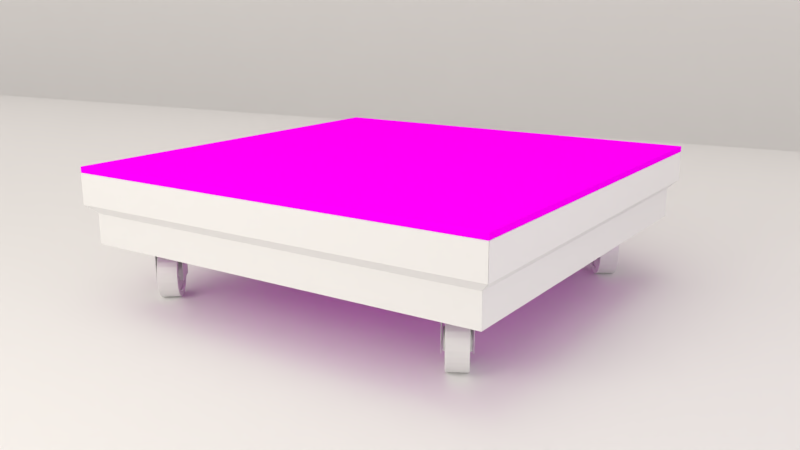 # Source: square_4_wheels.blend  (saved by Blender 2.78.0; exported with 4.5.12 LTS)
import bpy
from mathutils import Matrix  # noqa: F401  (used for matrix-valued properties, if any)

bpy.ops.wm.read_factory_settings(use_empty=True)
scene = bpy.context.scene
scene.name = 'Scene'

# ---- collections
col_collection_1 = bpy.data.collections.new('Collection 1'); scene.collection.children.link(col_collection_1)
col_collection_10 = bpy.data.collections.new('Collection 10'); scene.collection.children.link(col_collection_10)
col_collection_11 = bpy.data.collections.new('Collection 11'); scene.collection.children.link(col_collection_11)
col_collection_11.hide_render = True
col_collection_11.hide_viewport = True
col_collection_20 = bpy.data.collections.new('Collection 20'); scene.collection.children.link(col_collection_20)

# ---- images (referenced by path relative to the original .blend; pixels are not part of the script)
import os
ASSET_DIR = os.environ.get("B2B_ASSET_DIR", "")  # directory of the original .blend (textures are referenced by path, not embedded)
HERE = os.path.dirname(os.path.abspath(__file__))  # packed textures are extracted next to this script under _unpacked/

def load_image(name, relpath, width, height, colorspace="sRGB"):
    """Load a texture the original file referenced (path relative to the .blend, or extracted next to this script)."""
    p = next((c for c in (os.path.join(HERE, relpath), os.path.join(ASSET_DIR, relpath)) if relpath and os.path.exists(c)), "")
    if p:
        img = bpy.data.images.load(p, check_existing=True)
        img.name = name
    else:  # same state as the original file: an image datablock whose file is absent (Cycles renders it pink)
        img = bpy.data.images.new(name, width, height)
        img.source = "FILE"
        img.filepath = "//" + (relpath or name)
    img.colorspace_settings.name = colorspace
    return img
img_texturegen__0848_jpg_001 = load_image('texturegen__0848.jpg.001', 'texturegen__0848.jpg', 1024, 1024, 'sRGB')
img_texturegen__0848_jpg = load_image('texturegen__0848.jpg', 'texturegen__0848.jpg', 1024, 1024, 'sRGB')

# ---- materials (node trees are filled in below, after node groups)
mat_material_006 = bpy.data.materials.new('Material.006')
mat_material_006.alpha_threshold = 0.0
mat_material_006.roughness = 0.5
mat_material_007 = bpy.data.materials.new('Material.007')
mat_material_007.alpha_threshold = 0.0
mat_material_007.roughness = 0.5
mat_material_007.line_color = (0.0, 0.0, 0.0, 1.0)
mat_material_003 = bpy.data.materials.new('Material.003')
mat_material_003.alpha_threshold = 0.0
mat_material_003.roughness = 0.5
mat_material_005 = bpy.data.materials.new('Material.005')
mat_material_005.alpha_threshold = 0.0
mat_material_005.roughness = 0.5
mat_material_005.line_color = (0.0, 0.0, 0.0, 1.0)
mat_material_004 = bpy.data.materials.new('Material.004')
mat_material_004.alpha_threshold = 0.0
mat_material_004.roughness = 0.5
mat_material_001 = bpy.data.materials.new('Material.001')
mat_material_001.alpha_threshold = 0.0
mat_material_001.roughness = 0.5
mat_material_002 = bpy.data.materials.new('Material.002')
mat_material_002.alpha_threshold = 0.0
mat_material_002.roughness = 0.5

# ---- material node trees
mat_material_006.use_nodes = True; mat_material_006.node_tree.nodes.clear()
_N = mat_material_006.node_tree.nodes; _L = mat_material_006.node_tree.links
n0 = _N.new('ShaderNodeOutputMaterial'); n0.name = 'Material Output'; n0.location = (300, 300)
n1 = _N.new('ShaderNodeBsdfDiffuse'); n1.name = 'Diffuse BSDF'; n1.location = (10, 300)
_L.new(n1.outputs[0], n0.inputs[0])
n0.is_active_output = True
mat_material_007.use_nodes = True; mat_material_007.node_tree.nodes.clear()
_N = mat_material_007.node_tree.nodes; _L = mat_material_007.node_tree.links
n0 = _N.new('ShaderNodeOutputMaterial'); n0.name = 'Material Output'; n0.location = (300, 300)
n1 = _N.new('ShaderNodeTexImage'); n1.name = 'Image Texture'; n1.location = (-180, 300)
n1.width = 140
n1.image = img_texturegen__0848_jpg_001
n2 = _N.new('ShaderNodeBsdfDiffuse'); n2.name = 'Diffuse BSDF'; n2.location = (80, 380)
n3 = _N.new('ShaderNodeDisplacement'); n3.name = 'Displacement'; n3.location = (0, 0)
n3.inputs[1].default_value = 0.0
n3.inputs[2].default_value = 0.1
_L.new(n2.outputs[0], n0.inputs[0])
_L.new(n1.outputs[0], n2.inputs[0])
_L.new(n1.outputs[1], n3.inputs[0])
_L.new(n3.outputs[0], n0.inputs[2])
n0.is_active_output = True
mat_material_003.use_nodes = True; mat_material_003.node_tree.nodes.clear()
_N = mat_material_003.node_tree.nodes; _L = mat_material_003.node_tree.links
n0 = _N.new('ShaderNodeOutputMaterial'); n0.name = 'Material Output'; n0.location = (300, 300)
n1 = _N.new('ShaderNodeMixShader'); n1.name = 'Mix Shader'; n1.location = (10, 300)
n1.inputs[0].default_value = 0.1975
n2 = _N.new('ShaderNodeBsdfDiffuse'); n2.name = 'Diffuse BSDF'; n2.location = (-190, 200)
n2.inputs[0].default_value = (0.7357, 0.7357, 0.7357, 1.0)
n3 = _N.new('ShaderNodeBsdfAnisotropic'); n3.name = 'Glossy BSDF'; n3.location = (-190, 100)
n3.distribution = 'GGX'
n3.inputs[0].default_value = (1.0, 1.0, 1.0, 1.0)
n3.inputs[1].default_value = 0.4472
_L.new(n1.outputs[0], n0.inputs[0])
_L.new(n2.outputs[0], n1.inputs[1])
_L.new(n3.outputs[0], n1.inputs[2])
n0.is_active_output = True
mat_material_005.use_nodes = True; mat_material_005.node_tree.nodes.clear()
_N = mat_material_005.node_tree.nodes; _L = mat_material_005.node_tree.links
n0 = _N.new('ShaderNodeOutputMaterial'); n0.name = 'Material Output'; n0.location = (300, 300)
n1 = _N.new('ShaderNodeTexImage'); n1.name = 'Image Texture'; n1.location = (-180, 300)
n1.width = 140
n1.image = img_texturegen__0848_jpg
n2 = _N.new('ShaderNodeBsdfDiffuse'); n2.name = 'Diffuse BSDF'; n2.location = (80, 380)
n3 = _N.new('ShaderNodeDisplacement'); n3.name = 'Displacement'; n3.location = (0, 0)
n3.inputs[1].default_value = 0.0
n3.inputs[2].default_value = 0.1
_L.new(n2.outputs[0], n0.inputs[0])
_L.new(n1.outputs[0], n2.inputs[0])
_L.new(n1.outputs[1], n3.inputs[0])
_L.new(n3.outputs[0], n0.inputs[2])
n0.is_active_output = True
mat_material_004.use_nodes = True; mat_material_004.node_tree.nodes.clear()
_N = mat_material_004.node_tree.nodes; _L = mat_material_004.node_tree.links
n0 = _N.new('ShaderNodeOutputMaterial'); n0.name = 'Material Output'; n0.location = (300, 300)
n1 = _N.new('ShaderNodeBsdfDiffuse'); n1.name = 'Diffuse BSDF'; n1.location = (10, 300)
_L.new(n1.outputs[0], n0.inputs[0])
n0.is_active_output = True
mat_material_001.use_nodes = True; mat_material_001.node_tree.nodes.clear()
_N = mat_material_001.node_tree.nodes; _L = mat_material_001.node_tree.links
n0 = _N.new('ShaderNodeOutputMaterial'); n0.name = 'Material Output'; n0.location = (300, 300)
n1 = _N.new('ShaderNodeEmission'); n1.name = 'Emission'; n1.location = (10, 300)
n1.inputs[0].default_value = (0.8, 0.7746, 0.7014, 1.0)
n1.inputs[1].default_value = 4.9
_L.new(n1.outputs[0], n0.inputs[0])
n0.is_active_output = True
mat_material_002.use_nodes = True; mat_material_002.node_tree.nodes.clear()
_N = mat_material_002.node_tree.nodes; _L = mat_material_002.node_tree.links
n0 = _N.new('ShaderNodeOutputMaterial'); n0.name = 'Material Output'; n0.location = (300, 300)
n1 = _N.new('ShaderNodeEmission'); n1.name = 'Emission'; n1.location = (10, 300)
n1.inputs[0].default_value = (0.6848, 0.619, 0.8, 1.0)
n1.inputs[1].default_value = 2.0
_L.new(n1.outputs[0], n0.inputs[0])
n0.is_active_output = True

# ---- world
world_world = bpy.data.worlds.new('World'); scene.world = world_world
world_world.use_nodes = True; world_world.node_tree.nodes.clear()
_N = world_world.node_tree.nodes; _L = world_world.node_tree.links
n0 = _N.new('ShaderNodeOutputWorld'); n0.name = 'World Output'; n0.location = (300, 300)
n1 = _N.new('ShaderNodeBackground'); n1.name = 'Background'; n1.location = (10, 300)
n1.inputs[0].default_value = (1.0, 0.9369, 0.8847, 1.0)
_L.new(n1.outputs[0], n0.inputs[0])
n0.is_active_output = True
world_world.color = (1.0, 1.0, 1.0)
world_world.use_sun_shadow = False
world_world.sun_shadow_jitter_overblur = 0.0
world_world.cycles.sampling_method = 'MANUAL'

# ---- cameras
cam_camera = bpy.data.cameras.new('Camera')
cam_camera.clip_end = 100.0
cam_camera.lens = 35.0
cam_camera.sensor_width = 32.0
cam_camera.sensor_height = 18.0
cam_camera.ortho_scale = 7.314
cam_camera.dof.focus_distance = 0.0

# ---- lights
light_spot = bpy.data.lights.new('Spot', 'SPOT')
light_spot.transmission_factor = 0.0
light_spot.energy = 100.0
light_spot.shadow_buffer_clip_start = 0.5
light_spot.shadow_soft_size = 0.1
light_spot.shadow_maximum_resolution = 0.006
light_spot.use_absolute_resolution = True

# ---- meshes
me_cube_000 = bpy.data.meshes.new('Cube.000')
me_cube_000.from_pydata([(0.6111, -10.8, -1.0), (0.6111, -10.8, 0.9674), (0.6111, 0.6177, -1.0), (0.6111, 0.6209, 0.9674), (1.0, -11.19, -1.0), (0.7447, -10.94, 0.9674), (1.0, 1.0, -1.0), (0.7447, 0.7487, 0.9674), (0.7447, 0.7455, 0.1215), (1.0, 1.0, -0.1342), (0.7447, -10.94, 0.1215), (1.0, -11.19, -0.1342)], [], [(3, 7, 8, 9, 6, 2), (0, 1, 3, 2), (2, 6, 4, 0), (7, 3, 1, 5), (11, 10, 5, 1, 0, 4), (6, 9, 11, 4), (9, 8, 10, 11), (8, 7, 5, 10)])
me_cube_000.materials.append(mat_material_006)
me_cube_000.use_remesh_preserve_volume = False
me_cube_000.use_remesh_preserve_attributes = False
me_cube_000.use_mirror_vertex_groups = False
me_cube_000.update()
me_cube_003 = bpy.data.meshes.new('Cube.003')
me_cube_003.from_pydata([(1.0, 0.9979, 0.9744), (0.9979, 0.9979, 0.9724), (0.9979, 1.0, 0.9744), (1.0, -0.9979, 0.9744), (0.9979, -1.0, 0.9744), (0.9979, -0.9979, 0.9724), (-0.9979, -1.0, 0.9744), (-1.0, -0.9979, 0.9744), (-0.9979, -0.9979, 0.9724), (-0.9979, 1.0, 0.9744), (-0.9979, 0.9979, 0.9724), (-1.0, 0.9979, 0.9744), (0.9979, 1.0, 0.9979), (0.9979, 0.9979, 1.0), (1.0, 0.9979, 0.9979), (0.9979, -1.0, 0.9979), (1.0, -0.9979, 0.9979), (0.9979, -0.9979, 1.0), (-1.0, -0.9979, 0.9979), (-0.9979, -1.0, 0.9979), (-0.9979, -0.9979, 1.0), (-1.0, 0.9979, 0.9979), (-0.9979, 0.9979, 1.0), (-0.9979, 1.0, 0.9979)], [], [(12, 2, 9, 23), (4, 15, 19, 6), (7, 18, 21, 11), (13, 22, 20, 17), (0, 14, 16, 3), (0, 1, 2), (3, 4, 5), (6, 7, 8), (9, 10, 11), (12, 13, 14), (15, 16, 17), (18, 19, 20), (21, 22, 23), (0, 3, 5, 1), (1, 10, 9, 2), (2, 12, 14, 0), (4, 6, 8, 5), (3, 16, 15, 4), (7, 11, 10, 8), (6, 19, 18, 7), (11, 21, 23, 9), (13, 17, 16, 14), (12, 23, 22, 13), (17, 20, 19, 15), (20, 22, 21, 18), (1, 5, 8, 10)])
_uv = me_cube_003.uv_layers.new(name='UVMap')
_uv.uv.foreach_set('vector', [0.0, 0.0, 1.0, 0.0, 1.0, 1.0, 0.0, 1.0, 0.0, 0.0, 1.0, 0.0, 1.0, 1.0, 0.0, 1.0, 0.0, 0.0, 1.0, 0.0, 1.0, 1.0, 0.0, 1.0, 0.0, 0.0, 1.0, 0.0, 1.0, 1.0, 0.0, 1.0, 0.0, 0.0, 1.0, 0.0, 1.0, 1.0, 0.0, 1.0, 0.0, 0.0, 1.0, 0.0, 1.0, 1.0, 0.0, 0.0, 1.0, 0.0, 1.0, 1.0, 0.0, 0.0, 1.0, 0.0, 1.0, 1.0, 0.0, 0.0, 1.0, 0.0, 1.0, 1.0, 0.0, 0.0, 1.0, 0.0, 1.0, 1.0, 0.0, 0.0, 1.0, 0.0, 1.0, 1.0, 0.0, 0.0, 1.0, 0.0, 1.0, 1.0, 0.0, 0.0, 1.0, 0.0, 1.0, 1.0, 0.0, 0.0, 1.0, 0.0, 1.0, 1.0, 0.0, 1.0, 0.0, 0.0, 1.0, 0.0, 1.0, 1.0, 0.0, 1.0, 0.0, 0.0, 1.0, 0.0, 1.0, 1.0, 0.0, 1.0, 0.0, 0.0, 1.0, 0.0, 1.0, 1.0, 0.0, 1.0, 0.0, 0.0, 1.0, 0.0, 1.0, 1.0, 0.0, 1.0, 0.0, 0.0, 1.0, 0.0, 1.0, 1.0, 0.0, 1.0, 0.0, 0.0, 1.0, 0.0, 1.0, 1.0, 0.0, 1.0, 0.0, 0.0, 1.0, 0.0, 1.0, 1.0, 0.0, 1.0, 0.0, 0.0, 1.0, 0.0, 1.0, 1.0, 0.0, 1.0, 0.0, 0.0, 1.0, 0.0, 1.0, 1.0, 0.0, 1.0, 0.0, 0.0, 1.0, 0.0, 1.0, 1.0, 0.0, 1.0, 0.0, 0.0, 1.0, 0.0, 1.0, 1.0, 0.0, 1.0, 0.0, 0.0, 1.0, 0.0, 1.0, 1.0, 0.0, 1.0])
me_cube_003.materials.append(mat_material_007)
me_cube_003.use_remesh_preserve_volume = False
me_cube_003.use_remesh_preserve_attributes = False
me_cube_003.use_mirror_vertex_groups = False
me_cube_003.update()
me_plane = bpy.data.meshes.new('Plane')
me_plane.from_pydata([(-1.023, -1.0, -2.827), (0.9062, -1.0, -2.827), (-1.023, 1.0, -2.827), (0.9062, 1.0, -2.827), (0.9062, -1.0, 2.086e-07), (0.9062, 1.0, 0.0), (-1.023, 1.0, 0.0), (-1.023, -1.0, 0.0), (-1.056, 1.0, -2.827), (-1.056, -1.0, -2.827), (-1.056, -1.0, 4.199e-09), (-1.056, 1.0, 4.199e-09), (0.9062, -1.0, 0.03319), (0.9062, 1.0, 0.03319), (-1.023, -1.0, 0.03319), (-1.023, 1.0, 0.03319), (0.9394, -1.0, 2.051e-07), (0.9394, -1.0, -2.827), (0.9394, 1.0, -2.827), (0.9394, 1.0, -3.499e-09), (-0.7521, 1.497, -2.301), (-0.7521, 1.497, -2.233), (-0.7865, 1.531, -2.232), (-0.7865, 1.531, -2.301), (0.6575, 1.497, -2.301), (0.6918, 1.531, -2.301), (0.6918, 1.531, -2.232), (0.6575, 1.497, -2.233), (-0.7521, 1.474, -2.533), (-0.7865, 1.508, -2.539), (-0.7865, 1.494, -2.606), (-0.7521, 1.461, -2.6), (0.6575, 1.474, -2.533), (0.6575, 1.461, -2.6), (0.6918, 1.494, -2.606), (0.6918, 1.508, -2.539), (-0.7521, 1.393, -2.822), (-0.7865, 1.425, -2.835), (-0.7865, 1.399, -2.899), (-0.7521, 1.367, -2.885), (0.6575, 1.393, -2.822), (0.6575, 1.367, -2.885), (0.6918, 1.399, -2.899), (0.6918, 1.425, -2.835), (-0.7521, 1.257, -3.091), (-0.7865, 1.286, -3.11), (-0.7865, 1.248, -3.167), (-0.7521, 1.219, -3.147), (0.6575, 1.257, -3.091), (0.6575, 1.219, -3.147), (0.6918, 1.248, -3.167), (0.6918, 1.286, -3.11), (-0.7521, 1.072, -3.327), (-0.7865, 1.096, -3.352), (-0.7865, 1.048, -3.4), (-0.7521, 1.023, -3.376), (0.6575, 1.072, -3.327), (0.6575, 1.023, -3.376), (0.6918, 1.048, -3.4), (0.6918, 1.096, -3.352), (-0.7521, 0.8434, -3.523), (-0.7865, 0.8627, -3.552), (-0.7865, 0.8056, -3.59), (-0.7521, 0.7865, -3.561), (0.6575, 0.8434, -3.523), (0.6575, 0.7865, -3.561), (0.6918, 0.8056, -3.59), (0.6918, 0.8627, -3.552), (-0.7521, 0.5813, -3.671), (-0.7865, 0.5947, -3.703), (-0.7865, 0.5312, -3.729), (-0.7521, 0.5181, -3.697), (0.6575, 0.5813, -3.671), (0.6575, 0.5181, -3.697), (0.6918, 0.5312, -3.729), (0.6918, 0.5947, -3.703), (-0.7521, 0.2954, -3.765), (-0.7865, 0.3023, -3.799), (-0.7865, 0.235, -3.812), (-0.7521, 0.2284, -3.778), (0.6575, 0.2954, -3.765), (0.6575, 0.2284, -3.778), (0.6918, 0.235, -3.812), (0.6918, 0.3023, -3.799), (-0.7521, -0.00319, -3.801), (-0.7865, -0.003025, -3.835), (-0.7865, -0.07172, -3.835), (-0.7521, -0.07156, -3.801), (0.6575, -0.00319, -3.801), (0.6575, -0.07156, -3.801), (0.6918, -0.07172, -3.835), (0.6918, -0.003025, -3.835), (-0.7521, -0.3031, -3.778), (-0.7865, -0.3097, -3.812), (-0.7865, -0.3771, -3.799), (-0.7521, -0.3702, -3.765), (0.6575, -0.3031, -3.778), (0.6575, -0.3702, -3.765), (0.6918, -0.3771, -3.799), (0.6918, -0.3097, -3.812), (-0.7521, -0.5929, -3.697), (-0.7865, -0.6059, -3.729), (-0.7865, -0.6694, -3.703), (-0.7521, -0.6561, -3.671), (0.6575, -0.5929, -3.697), (0.6575, -0.6561, -3.671), (0.6918, -0.6694, -3.703), (0.6918, -0.6059, -3.729), (-0.7521, -0.8613, -3.561), (-0.7865, -0.8803, -3.59), (-0.7865, -0.9374, -3.552), (-0.7521, -0.9181, -3.523), (0.6575, -0.8613, -3.561), (0.6575, -0.9181, -3.523), (0.6918, -0.9374, -3.552), (0.6918, -0.8803, -3.59), (-0.7521, -1.098, -3.376), (-0.7865, -1.122, -3.4), (-0.7865, -1.171, -3.352), (-0.7521, -1.146, -3.327), (0.6575, -1.098, -3.376), (0.6575, -1.146, -3.327), (0.6918, -1.171, -3.352), (0.6918, -1.122, -3.4), (-0.7521, -1.294, -3.147), (-0.7865, -1.323, -3.167), (-0.7865, -1.361, -3.11), (-0.7521, -1.332, -3.091), (0.6575, -1.294, -3.147), (0.6575, -1.332, -3.091), (0.6918, -1.361, -3.11), (0.6918, -1.323, -3.167), (-0.7521, -1.442, -2.885), (-0.7865, -1.473, -2.899), (-0.7865, -1.5, -2.835), (-0.7521, -1.468, -2.822), (0.6575, -1.442, -2.885), (0.6575, -1.468, -2.822), (0.6918, -1.5, -2.835), (0.6918, -1.473, -2.899), (-0.7521, -1.535, -2.6), (-0.7865, -1.569, -2.606), (-0.7865, -1.583, -2.539), (-0.7521, -1.549, -2.533), (0.6575, -1.535, -2.6), (0.6575, -1.549, -2.533), (0.6918, -1.583, -2.539), (0.6918, -1.569, -2.606), (-0.7521, -1.572, -2.301), (-0.7865, -1.606, -2.301), (-0.7865, -1.606, -2.232), (-0.7521, -1.572, -2.233), (0.6575, -1.572, -2.301), (0.6575, -1.572, -2.233), (0.6918, -1.606, -2.232), (0.6918, -1.606, -2.301), (-0.7521, -1.549, -2.001), (-0.7865, -1.583, -1.994), (-0.7865, -1.569, -1.927), (-0.7521, -1.535, -1.934), (0.6575, -1.549, -2.001), (0.6575, -1.535, -1.934), (0.6918, -1.569, -1.927), (0.6918, -1.583, -1.994), (-0.7521, -1.468, -1.711), (-0.7865, -1.5, -1.698), (-0.7865, -1.473, -1.635), (-0.7521, -1.442, -1.648), (0.6575, -1.468, -1.711), (0.6575, -1.442, -1.648), (0.6918, -1.473, -1.635), (0.6918, -1.5, -1.698), (-0.7521, -1.332, -1.443), (-0.7865, -1.361, -1.424), (-0.7865, -1.323, -1.367), (-0.7521, -1.294, -1.386), (0.6575, -1.332, -1.443), (0.6575, -1.294, -1.386), (0.6918, -1.323, -1.367), (0.6918, -1.361, -1.424), (-0.7521, -1.146, -1.206), (-0.7865, -1.171, -1.182), (-0.7865, -1.122, -1.133), (-0.7521, -1.098, -1.158), (0.6575, -1.146, -1.206), (0.6575, -1.098, -1.158), (0.6918, -1.122, -1.133), (0.6918, -1.171, -1.182), (-0.7521, -0.9181, -1.01), (-0.7865, -0.9374, -0.9815), (-0.7865, -0.8803, -0.9434), (-0.7521, -0.8613, -0.9722), (0.6575, -0.9181, -1.01), (0.6575, -0.8613, -0.9722), (0.6918, -0.8803, -0.9434), (0.6918, -0.9374, -0.9815), (-0.7521, -0.656, -0.8625), (-0.7865, -0.6694, -0.8306), (-0.7865, -0.6059, -0.8044), (-0.7521, -0.5929, -0.8363), (0.6575, -0.656, -0.8625), (0.6575, -0.5929, -0.8363), (0.6918, -0.6059, -0.8044), (0.6918, -0.6694, -0.8306), (-0.7521, -0.3702, -0.7687), (-0.7865, -0.3771, -0.7349), (-0.7865, -0.3097, -0.7215), (-0.7521, -0.3031, -0.7554), (0.6575, -0.3702, -0.7687), (0.6575, -0.3031, -0.7554), (0.6918, -0.3097, -0.7215), (0.6918, -0.3771, -0.7349), (-0.7521, -0.07156, -0.7326), (-0.7865, -0.07172, -0.6981), (-0.7865, -0.003024, -0.6981), (-0.7521, -0.003189, -0.7326), (0.6575, -0.07156, -0.7326), (0.6575, -0.003189, -0.7326), (0.6918, -0.003023, -0.6981), (0.6918, -0.07172, -0.6981), (-0.7521, 0.2284, -0.7554), (-0.7865, 0.235, -0.7215), (-0.7865, 0.3023, -0.7349), (-0.7521, 0.2955, -0.7687), (0.6575, 0.2284, -0.7554), (0.6575, 0.2955, -0.7687), (0.6918, 0.3023, -0.7349), (0.6918, 0.235, -0.7215), (-0.7521, 0.5181, -0.8363), (-0.7865, 0.5312, -0.8044), (-0.7865, 0.5947, -0.8306), (-0.7521, 0.5813, -0.8625), (0.6575, 0.5181, -0.8363), (0.6575, 0.5813, -0.8625), (0.6918, 0.5947, -0.8306), (0.6918, 0.5312, -0.8044), (-0.7521, 0.7865, -0.9722), (-0.7865, 0.8056, -0.9434), (-0.7865, 0.8627, -0.9815), (-0.7521, 0.8434, -1.01), (0.6575, 0.7865, -0.9722), (0.6575, 0.8434, -1.01), (0.6918, 0.8627, -0.9815), (0.6918, 0.8056, -0.9434), (-0.7521, 1.023, -1.158), (-0.7865, 1.048, -1.133), (-0.7865, 1.096, -1.182), (-0.7521, 1.072, -1.206), (0.6575, 1.023, -1.158), (0.6575, 1.072, -1.206), (0.6918, 1.096, -1.182), (0.6918, 1.048, -1.133), (-0.7521, 1.219, -1.386), (-0.7865, 1.248, -1.367), (-0.7865, 1.286, -1.424), (-0.7521, 1.257, -1.443), (0.6575, 1.219, -1.386), (0.6575, 1.257, -1.443), (0.6918, 1.286, -1.424), (0.6918, 1.248, -1.367), (-0.7521, 1.367, -1.648), (-0.7865, 1.399, -1.635), (-0.7865, 1.425, -1.698), (-0.7521, 1.393, -1.711), (0.6575, 1.367, -1.648), (0.6575, 1.393, -1.711), (0.6918, 1.425, -1.698), (0.6918, 1.399, -1.635), (-0.7521, 1.461, -1.934), (-0.7865, 1.494, -1.927), (-0.7865, 1.508, -1.994), (-0.7521, 1.474, -2.001), (0.6575, 1.461, -1.934), (0.6575, 1.474, -2.001), (0.6918, 1.508, -1.994), (0.6918, 1.494, -1.927), (-0.7865, 1.928, -2.301), (-0.7865, 1.928, -2.232), (-0.7521, 1.962, -2.233), (-0.7521, 1.962, -2.301), (-0.7865, 1.897, -2.616), (-0.7521, 1.931, -2.623), (-0.7521, 1.917, -2.69), (-0.7865, 1.883, -2.684), (0.6918, 1.897, -2.616), (0.6918, 1.883, -2.684), (0.6575, 1.917, -2.69), (0.6575, 1.931, -2.623), (0.6918, 1.928, -2.301), (0.6575, 1.962, -2.301), (0.6575, 1.962, -2.233), (0.6918, 1.928, -2.232), (-0.7865, 1.791, -2.987), (-0.7521, 1.823, -3.0), (-0.7521, 1.797, -3.064), (-0.7865, 1.765, -3.051), (0.6918, 1.791, -2.987), (0.6918, 1.765, -3.051), (0.6575, 1.797, -3.064), (0.6575, 1.823, -3.0), (-0.7865, 1.616, -3.33), (-0.7521, 1.644, -3.349), (-0.7521, 1.606, -3.406), (-0.7865, 1.578, -3.387), (0.6918, 1.616, -3.33), (0.6918, 1.578, -3.387), (0.6575, 1.606, -3.406), (0.6575, 1.644, -3.349), (-0.7865, 1.377, -3.632), (-0.7521, 1.401, -3.657), (-0.7521, 1.352, -3.705), (-0.7865, 1.328, -3.681), (0.6918, 1.377, -3.632), (0.6918, 1.328, -3.681), (0.6575, 1.352, -3.705), (0.6575, 1.401, -3.657), (-0.7865, 1.083, -3.882), (-0.7521, 1.102, -3.91), (-0.7521, 1.045, -3.948), (-0.7865, 1.026, -3.92), (0.6918, 1.083, -3.882), (0.6918, 1.026, -3.92), (0.6575, 1.045, -3.948), (0.6575, 1.102, -3.91), (-0.7865, 0.7464, -4.069), (-0.7521, 0.7595, -4.101), (-0.7521, 0.6963, -4.127), (-0.7865, 0.6829, -4.095), (0.6918, 0.7464, -4.069), (0.6918, 0.6829, -4.095), (0.6575, 0.6963, -4.127), (0.6575, 0.7595, -4.101), (-0.7865, 0.3797, -4.187), (-0.7521, 0.3863, -4.221), (-0.7521, 0.3192, -4.235), (-0.7865, 0.3123, -4.201), (0.6918, 0.3797, -4.187), (0.6918, 0.3123, -4.201), (0.6575, 0.3192, -4.235), (0.6575, 0.3863, -4.221), (-0.7865, -0.003025, -4.232), (-0.7521, -0.00319, -4.266), (-0.7521, -0.07156, -4.266), (-0.7865, -0.07172, -4.232), (0.6918, -0.003025, -4.232), (0.6918, -0.07172, -4.232), (0.6575, -0.07156, -4.266), (0.6575, -0.00319, -4.266), (-0.7865, -0.3871, -4.201), (-0.7521, -0.394, -4.235), (-0.7521, -0.461, -4.221), (-0.7865, -0.4545, -4.187), (0.6918, -0.3871, -4.201), (0.6918, -0.4545, -4.187), (0.6575, -0.461, -4.221), (0.6575, -0.394, -4.235), (-0.7865, -0.7577, -4.095), (-0.7521, -0.771, -4.127), (-0.7521, -0.8342, -4.101), (-0.7865, -0.8212, -4.069), (0.6918, -0.7577, -4.095), (0.6918, -0.8212, -4.069), (0.6575, -0.8342, -4.101), (0.6575, -0.771, -4.127), (-0.7865, -1.101, -3.92), (-0.7521, -1.12, -3.948), (-0.7521, -1.177, -3.91), (-0.7865, -1.158, -3.882), (0.6918, -1.101, -3.92), (0.6918, -1.158, -3.882), (0.6575, -1.177, -3.91), (0.6575, -1.12, -3.948), (-0.7865, -1.403, -3.681), (-0.7521, -1.427, -3.705), (-0.7521, -1.476, -3.657), (-0.7865, -1.451, -3.632), (0.6918, -1.403, -3.681), (0.6918, -1.451, -3.632), (0.6575, -1.476, -3.657), (0.6575, -1.427, -3.705), (-0.7865, -1.652, -3.387), (-0.7521, -1.681, -3.406), (-0.7521, -1.719, -3.349), (-0.7865, -1.69, -3.33), (0.6918, -1.652, -3.387), (0.6918, -1.69, -3.33), (0.6575, -1.719, -3.349), (0.6575, -1.681, -3.406), (-0.7865, -1.84, -3.051), (-0.7521, -1.872, -3.064), (-0.7521, -1.898, -3.0), (-0.7865, -1.866, -2.987), (0.6918, -1.84, -3.051), (0.6918, -1.866, -2.987), (0.6575, -1.898, -3.0), (0.6575, -1.872, -3.064), (-0.7865, -1.958, -2.684), (-0.7521, -1.992, -2.69), (-0.7521, -2.005, -2.623), (-0.7865, -1.971, -2.616), (0.6918, -1.958, -2.684), (0.6918, -1.971, -2.616), (0.6575, -2.005, -2.623), (0.6575, -1.992, -2.69), (-0.7865, -2.003, -2.301), (-0.7521, -2.037, -2.301), (-0.7521, -2.037, -2.233), (-0.7865, -2.003, -2.232), (0.6918, -2.003, -2.301), (0.6918, -2.003, -2.232), (0.6575, -2.037, -2.233), (0.6575, -2.037, -2.301), (-0.7865, -1.971, -1.917), (-0.7521, -2.005, -1.91), (-0.7521, -1.992, -1.843), (-0.7865, -1.958, -1.85), (0.6918, -1.971, -1.917), (0.6918, -1.958, -1.85), (0.6575, -1.992, -1.843), (0.6575, -2.005, -1.91), (-0.7865, -1.866, -1.546), (-0.7521, -1.898, -1.533), (-0.7521, -1.872, -1.47), (-0.7865, -1.84, -1.483), (0.6918, -1.866, -1.546), (0.6918, -1.84, -1.483), (0.6575, -1.872, -1.47), (0.6575, -1.898, -1.533), (-0.7865, -1.69, -1.204), (-0.7521, -1.719, -1.184), (-0.7521, -1.681, -1.127), (-0.7865, -1.652, -1.146), (0.6918, -1.69, -1.204), (0.6918, -1.652, -1.146), (0.6575, -1.681, -1.127), (0.6575, -1.719, -1.184), (-0.7865, -1.451, -0.9014), (-0.7521, -1.476, -0.8769), (-0.7521, -1.427, -0.8286), (-0.7865, -1.403, -0.8529), (0.6918, -1.451, -0.9014), (0.6918, -1.403, -0.8529), (0.6575, -1.427, -0.8286), (0.6575, -1.476, -0.8769), (-0.7865, -1.158, -0.6518), (-0.7521, -1.177, -0.623), (-0.7521, -1.12, -0.5851), (-0.7865, -1.101, -0.6137), (0.6918, -1.158, -0.6518), (0.6918, -1.101, -0.6137), (0.6575, -1.12, -0.5851), (0.6575, -1.177, -0.623), (-0.7865, -0.8212, -0.4643), (-0.7521, -0.8342, -0.4323), (-0.7521, -0.771, -0.4062), (-0.7865, -0.7577, -0.438), (0.6918, -0.8212, -0.4643), (0.6918, -0.7577, -0.438), (0.6575, -0.771, -0.4062), (0.6575, -0.8342, -0.4323), (-0.7865, -0.4545, -0.346), (-0.7521, -0.461, -0.3121), (-0.7521, -0.394, -0.2988), (-0.7865, -0.3871, -0.3326), (0.6918, -0.4545, -0.346), (0.6918, -0.3871, -0.3326), (0.6575, -0.394, -0.2988), (0.6575, -0.461, -0.3121), (-0.7865, -0.07172, -0.3016), (-0.7521, -0.07156, -0.267), (-0.7521, -0.003189, -0.267), (-0.7865, -0.003023, -0.3016), (0.6918, -0.07172, -0.3016), (0.6918, -0.003023, -0.3016), (0.6575, -0.003189, -0.267), (0.6575, -0.07156, -0.267), (-0.7865, 0.3123, -0.3326), (-0.7521, 0.3192, -0.2988), (-0.7521, 0.3863, -0.3121), (-0.7865, 0.3797, -0.346), (0.6918, 0.3123, -0.3326), (0.6918, 0.3797, -0.346), (0.6575, 0.3863, -0.3121), (0.6575, 0.3192, -0.2988), (-0.7865, 0.6829, -0.438), (-0.7521, 0.6963, -0.4062), (-0.7521, 0.7595, -0.4323), (-0.7865, 0.7464, -0.4643), (0.6918, 0.6829, -0.438), (0.6918, 0.7464, -0.4643), (0.6575, 0.7595, -0.4323), (0.6575, 0.6963, -0.4062), (-0.7865, 1.026, -0.6137), (-0.7521, 1.045, -0.5851), (-0.7521, 1.102, -0.623), (-0.7865, 1.083, -0.6518), (0.6918, 1.026, -0.6137), (0.6918, 1.083, -0.6518), (0.6575, 1.102, -0.623), (0.6575, 1.045, -0.5851), (-0.7865, 1.328, -0.8529), (-0.7521, 1.352, -0.8286), (-0.7521, 1.401, -0.8769), (-0.7865, 1.377, -0.9014), (0.6918, 1.328, -0.8529), (0.6918, 1.377, -0.9014), (0.6575, 1.401, -0.8769), (0.6575, 1.352, -0.8286), (-0.7865, 1.578, -1.146), (-0.7521, 1.606, -1.127), (-0.7521, 1.644, -1.184), (-0.7865, 1.616, -1.204), (0.6918, 1.578, -1.146), (0.6918, 1.616, -1.204), (0.6575, 1.644, -1.184), (0.6575, 1.606, -1.127), (-0.7865, 1.765, -1.483), (-0.7521, 1.797, -1.47), (-0.7521, 1.823, -1.533), (-0.7865, 1.791, -1.546), (0.6918, 1.765, -1.483), (0.6918, 1.791, -1.546), (0.6575, 1.823, -1.533), (0.6575, 1.797, -1.47), (-0.7865, 1.883, -1.85), (-0.7521, 1.917, -1.843), (-0.7521, 1.931, -1.91), (-0.7865, 1.897, -1.917), (0.6918, 1.883, -1.85), (0.6918, 1.897, -1.917), (0.6575, 1.931, -1.91), (0.6575, 1.917, -1.843), (-0.6549, 0.709, -2.301), (-0.6549, 0.709, -2.233), (-0.6205, 0.7435, -2.232), (-0.6205, 0.7435, -2.301), (-0.6549, 0.7013, -2.379), (-0.6205, 0.7352, -2.385), (-0.6205, 0.7218, -2.453), (-0.6549, 0.688, -2.446), (-0.6549, 0.6653, -2.521), (-0.6205, 0.6972, -2.534), (-0.6205, 0.6709, -2.597), (-0.6549, 0.6391, -2.584), (-0.6549, 0.6022, -2.653), (-0.6205, 0.631, -2.672), (-0.6205, 0.5928, -2.729), (-0.6549, 0.5642, -2.71), (-0.6549, 0.5146, -2.77), (-0.6205, 0.5391, -2.795), (-0.6205, 0.4905, -2.843), (-0.6549, 0.4662, -2.819), (-0.6549, 0.4057, -2.868), (-0.6205, 0.425, -2.897), (-0.6205, 0.3679, -2.935), (-0.6549, 0.3489, -2.906), (-0.6549, 0.2798, -2.943), (-0.6205, 0.2932, -2.975), (-0.6205, 0.2297, -3.001), (-0.6549, 0.2167, -2.969), (-0.6549, 0.1418, -2.992), (-0.6205, 0.1487, -3.026), (-0.6205, 0.08128, -3.039), (-0.6549, 0.07471, -3.005), (-0.6549, -0.00319, -3.013), (-0.6205, -0.003025, -3.048), (-0.6205, -0.07172, -3.048), (-0.6549, -0.07156, -3.013), (-0.6549, -0.1495, -3.005), (-0.6205, -0.156, -3.039), (-0.6205, -0.2234, -3.026), (-0.6549, -0.2165, -2.992), (-0.6549, -0.2914, -2.969), (-0.6205, -0.3045, -3.001), (-0.6205, -0.3679, -2.975), (-0.6549, -0.3546, -2.943), (-0.6549, -0.4236, -2.906), (-0.6205, -0.4427, -2.935), (-0.6205, -0.4998, -2.897), (-0.6549, -0.4805, -2.868), (-0.6549, -0.541, -2.819), (-0.6205, -0.5653, -2.843), (-0.6205, -0.6138, -2.795), (-0.6549, -0.5893, -2.77), (-0.6549, -0.639, -2.71), (-0.6205, -0.6676, -2.729), (-0.6205, -0.7057, -2.672), (-0.6549, -0.677, -2.653), (-0.6549, -0.7139, -2.584), (-0.6205, -0.7457, -2.597), (-0.6205, -0.772, -2.534), (-0.6549, -0.74, -2.521), (-0.6549, -0.7628, -2.446), (-0.6205, -0.7966, -2.453), (-0.6205, -0.81, -2.385), (-0.6549, -0.7761, -2.379), (-0.6549, -0.7838, -2.301), (-0.6205, -0.8183, -2.301), (-0.6205, -0.8183, -2.232), (-0.6549, -0.7838, -2.233), (-0.6549, -0.7761, -2.155), (-0.6205, -0.81, -2.148), (-0.6205, -0.7966, -2.081), (-0.6549, -0.7628, -2.088), (-0.6549, -0.74, -2.013), (-0.6205, -0.772, -2.0), (-0.6205, -0.7457, -1.936), (-0.6549, -0.7139, -1.95), (-0.6549, -0.677, -1.88), (-0.6205, -0.7057, -1.861), (-0.6205, -0.6676, -1.804), (-0.6549, -0.639, -1.824), (-0.6549, -0.5893, -1.763), (-0.6205, -0.6138, -1.739), (-0.6205, -0.5653, -1.69), (-0.6549, -0.541, -1.715), (-0.6549, -0.4805, -1.665), (-0.6205, -0.4998, -1.637), (-0.6205, -0.4427, -1.598), (-0.6549, -0.4236, -1.627), (-0.6549, -0.3546, -1.59), (-0.6205, -0.3679, -1.558), (-0.6205, -0.3045, -1.532), (-0.6549, -0.2914, -1.564), (-0.6549, -0.2165, -1.541), (-0.6205, -0.2234, -1.508), (-0.6205, -0.156, -1.494), (-0.6549, -0.1495, -1.528), (-0.6549, -0.07156, -1.52), (-0.6205, -0.07172, -1.486), (-0.6205, -0.003024, -1.486), (-0.6549, -0.00319, -1.52), (-0.6549, 0.07471, -1.528), (-0.6205, 0.08128, -1.494), (-0.6205, 0.1487, -1.508), (-0.6549, 0.1418, -1.541), (-0.6549, 0.2167, -1.564), (-0.6205, 0.2297, -1.532), (-0.6205, 0.2932, -1.558), (-0.6549, 0.2798, -1.59), (-0.6549, 0.3489, -1.627), (-0.6205, 0.3679, -1.598), (-0.6205, 0.425, -1.637), (-0.6549, 0.4057, -1.665), (-0.6549, 0.4662, -1.715), (-0.6205, 0.4905, -1.69), (-0.6205, 0.5391, -1.739), (-0.6549, 0.5146, -1.763), (-0.6549, 0.5642, -1.824), (-0.6205, 0.5928, -1.804), (-0.6205, 0.631, -1.861), (-0.6549, 0.6022, -1.88), (-0.6549, 0.6391, -1.95), (-0.6205, 0.6709, -1.936), (-0.6205, 0.6972, -2.0), (-0.6549, 0.6653, -2.013), (-0.6549, 0.688, -2.088), (-0.6205, 0.7218, -2.081), (-0.6205, 0.7352, -2.148), (-0.6549, 0.7013, -2.155), (-0.6205, 1.462, -2.301), (-0.6205, 1.462, -2.232), (-0.6549, 1.497, -2.233), (-0.6549, 1.497, -2.301), (-0.6205, 1.44, -2.526), (-0.6549, 1.474, -2.533), (-0.6549, 1.461, -2.6), (-0.6205, 1.427, -2.593), (-0.6205, 1.361, -2.809), (-0.6549, 1.393, -2.822), (-0.6549, 1.367, -2.885), (-0.6205, 1.335, -2.872), (-0.6205, 1.229, -3.071), (-0.6549, 1.257, -3.091), (-0.6549, 1.219, -3.147), (-0.6205, 1.19, -3.128), (-0.6205, 1.047, -3.303), (-0.6549, 1.072, -3.327), (-0.6549, 1.023, -3.376), (-0.6205, 0.9987, -3.351), (-0.6205, 0.8243, -3.495), (-0.6549, 0.8434, -3.523), (-0.6549, 0.7865, -3.561), (-0.6205, 0.7672, -3.533), (-0.6205, 0.5682, -3.639), (-0.6549, 0.5813, -3.671), (-0.6549, 0.5181, -3.697), (-0.6205, 0.5048, -3.665), (-0.6205, 0.2889, -3.731), (-0.6549, 0.2954, -3.765), (-0.6549, 0.2284, -3.778), (-0.6205, 0.2215, -3.744), (-0.6205, -0.003025, -3.766), (-0.6549, -0.00319, -3.801), (-0.6549, -0.07156, -3.801), (-0.6205, -0.07172, -3.766), (-0.6205, -0.2962, -3.744), (-0.6549, -0.3031, -3.778), (-0.6549, -0.3702, -3.765), (-0.6205, -0.3636, -3.731), (-0.6205, -0.5795, -3.665), (-0.6549, -0.5929, -3.697), (-0.6549, -0.6561, -3.671), (-0.6205, -0.643, -3.639), (-0.6205, -0.842, -3.533), (-0.6549, -0.8613, -3.561), (-0.6549, -0.9181, -3.523), (-0.6205, -0.8991, -3.495), (-0.6205, -1.073, -3.351), (-0.6549, -1.098, -3.376), (-0.6549, -1.146, -3.327), (-0.6205, -1.122, -3.303), (-0.6205, -1.265, -3.128), (-0.6549, -1.294, -3.147), (-0.6549, -1.332, -3.091), (-0.6205, -1.303, -3.071), (-0.6205, -1.41, -2.872), (-0.6549, -1.442, -2.885), (-0.6549, -1.468, -2.822), (-0.6205, -1.436, -2.809), (-0.6205, -1.501, -2.593), (-0.6549, -1.535, -2.6), (-0.6549, -1.549, -2.533), (-0.6205, -1.515, -2.526), (-0.6205, -1.537, -2.301), (-0.6549, -1.572, -2.301), (-0.6549, -1.572, -2.233), (-0.6205, -1.537, -2.232), (-0.6205, -1.515, -2.008), (-0.6549, -1.549, -2.001), (-0.6549, -1.535, -1.934), (-0.6205, -1.501, -1.94), (-0.6205, -1.436, -1.725), (-0.6549, -1.468, -1.711), (-0.6549, -1.442, -1.648), (-0.6205, -1.41, -1.661), (-0.6205, -1.303, -1.462), (-0.6549, -1.332, -1.443), (-0.6549, -1.294, -1.386), (-0.6205, -1.265, -1.405), (-0.6205, -1.122, -1.231), (-0.6549, -1.146, -1.206), (-0.6549, -1.098, -1.158), (-0.6205, -1.073, -1.182), (-0.6205, -0.8991, -1.039), (-0.6549, -0.9181, -1.01), (-0.6549, -0.8613, -0.9722), (-0.6205, -0.842, -1.001), (-0.6205, -0.643, -0.8944), (-0.6549, -0.656, -0.8625), (-0.6549, -0.5929, -0.8363), (-0.6205, -0.5795, -0.8681), (-0.6205, -0.3636, -0.8026), (-0.6549, -0.3702, -0.7687), (-0.6549, -0.3031, -0.7554), (-0.6205, -0.2962, -0.7892), (-0.6205, -0.07172, -0.7671), (-0.6549, -0.07156, -0.7326), (-0.6549, -0.003189, -0.7326), (-0.6205, -0.003024, -0.7671), (-0.6205, 0.2215, -0.7892), (-0.6549, 0.2284, -0.7554), (-0.6549, 0.2955, -0.7687), (-0.6205, 0.2889, -0.8026), (-0.6205, 0.5048, -0.8681), (-0.6549, 0.5181, -0.8363), (-0.6549, 0.5813, -0.8625), (-0.6205, 0.5682, -0.8944), (-0.6205, 0.7672, -1.001), (-0.6549, 0.7865, -0.9722), (-0.6549, 0.8434, -1.01), (-0.6205, 0.8243, -1.039), (-0.6205, 0.9987, -1.182), (-0.6549, 1.023, -1.158), (-0.6549, 1.072, -1.206), (-0.6205, 1.047, -1.231), (-0.6205, 1.19, -1.405), (-0.6549, 1.219, -1.386), (-0.6549, 1.257, -1.443), (-0.6205, 1.229, -1.462), (-0.6205, 1.335, -1.661), (-0.6549, 1.367, -1.648), (-0.6549, 1.393, -1.711), (-0.6205, 1.361, -1.725), (-0.6205, 1.427, -1.94), (-0.6549, 1.461, -1.934), (-0.6549, 1.474, -2.001), (-0.6205, 1.44, -2.008), (-0.9181, 0.709, -2.301), (-0.9524, 0.6779, -2.267), (-0.9181, 0.709, -2.233), (-0.9181, 0.7013, -2.379), (-0.9181, 0.688, -2.446), (-0.9524, 0.6641, -2.406), (-0.9181, 0.6653, -2.521), (-0.9181, 0.6391, -2.584), (-0.9524, 0.6234, -2.54), (-0.9181, 0.6022, -2.653), (-0.9181, 0.5642, -2.71), (-0.9524, 0.5573, -2.664), (-0.9181, 0.5146, -2.77), (-0.9181, 0.4662, -2.819), (-0.9524, 0.4684, -2.773), (-0.9181, 0.4057, -2.868), (-0.9181, 0.3489, -2.906), (-0.9524, 0.36, -2.861), (-0.9181, 0.2798, -2.943), (-0.9181, 0.2167, -2.969), (-0.9524, 0.2363, -2.928), (-0.9181, 0.1418, -2.992), (-0.9181, 0.07471, -3.005), (-0.9524, 0.1022, -2.968), (-0.9181, -0.00319, -3.013), (-0.9181, -0.07156, -3.013), (-0.9524, -0.03737, -2.982), (-0.9181, -0.1495, -3.005), (-0.9181, -0.2165, -2.992), (-0.9524, -0.1769, -2.968), (-0.9181, -0.2914, -2.969), (-0.9181, -0.3546, -2.943), (-0.9524, -0.3111, -2.928), (-0.9181, -0.4236, -2.906), (-0.9181, -0.4805, -2.868), (-0.9524, -0.4347, -2.861), (-0.9181, -0.541, -2.819), (-0.9181, -0.5893, -2.77), (-0.9524, -0.5431, -2.773), (-0.9181, -0.639, -2.71), (-0.9181, -0.677, -2.653), (-0.9524, -0.6321, -2.664), (-0.9181, -0.7139, -2.584), (-0.9181, -0.74, -2.521), (-0.9524, -0.6982, -2.54), (-0.9181, -0.7628, -2.446), (-0.9181, -0.7761, -2.379), (-0.9524, -0.7389, -2.406), (-0.9181, -0.7838, -2.301), (-0.9181, -0.7838, -2.233), (-0.9524, -0.7526, -2.267), (-0.9181, -0.7761, -2.155), (-0.9181, -0.7628, -2.088), (-0.9524, -0.7389, -2.127), (-0.9181, -0.74, -2.013), (-0.9181, -0.7139, -1.95), (-0.9524, -0.6982, -1.993), (-0.9181, -0.677, -1.88), (-0.9181, -0.639, -1.824), (-0.9524, -0.6321, -1.869), (-0.9181, -0.5893, -1.763), (-0.9181, -0.541, -1.715), (-0.9524, -0.5431, -1.761), (-0.9181, -0.4805, -1.665), (-0.9181, -0.4236, -1.627), (-0.9524, -0.4347, -1.672), (-0.9181, -0.3546, -1.59), (-0.9181, -0.2914, -1.564), (-0.9524, -0.3111, -1.606), (-0.9181, -0.2165, -1.541), (-0.9181, -0.1495, -1.528), (-0.9524, -0.1769, -1.565), (-0.9181, -0.07156, -1.52), (-0.9181, -0.00319, -1.52), (-0.9524, -0.03737, -1.552), (-0.9181, 0.07471, -1.528), (-0.9181, 0.1418, -1.541), (-0.9524, 0.1022, -1.565), (-0.9181, 0.2167, -1.564), (-0.9181, 0.2798, -1.59), (-0.9524, 0.2363, -1.606), (-0.9181, 0.3489, -1.627), (-0.9181, 0.4057, -1.665), (-0.9524, 0.36, -1.672), (-0.9181, 0.4662, -1.715), (-0.9181, 0.5146, -1.763), (-0.9524, 0.4684, -1.761), (-0.9181, 0.5642, -1.824), (-0.9181, 0.6022, -1.88), (-0.9524, 0.5573, -1.869), (-0.9181, 0.6391, -1.95), (-0.9181, 0.6653, -2.013), (-0.9524, 0.6234, -1.993), (-0.9181, 0.688, -2.088), (-0.9181, 0.7013, -2.155), (-0.9524, 0.6641, -2.127), (0.5258, 0.7018, -2.414), (0.5258, 0.7018, -2.414), (0.5258, 0.7256, -2.454), (0.5258, 0.739, -2.386), (0.5258, 0.7163, -2.267), (0.5258, 0.7474, -2.301), (0.5258, 0.7474, -2.232), (0.5258, 0.7163, -2.267), (0.5258, 0.6589, -2.555), (0.5258, 0.6589, -2.555), (0.5258, 0.6745, -2.599), (0.5258, 0.7008, -2.535), (0.5258, 0.5893, -2.685), (0.5258, 0.5893, -2.685), (0.5258, 0.5961, -2.731), (0.5258, 0.6342, -2.674), (0.5258, 0.4955, -2.8), (0.5258, 0.4955, -2.8), (0.5258, 0.4933, -2.846), (0.5258, 0.5418, -2.797), (0.5258, 0.3813, -2.893), (0.5258, 0.3813, -2.893), (0.5258, 0.3701, -2.938), (0.5258, 0.4272, -2.9), (0.5258, 0.251, -2.963), (0.5258, 0.251, -2.963), (0.5258, 0.2312, -3.005), (0.5258, 0.2947, -2.979), (0.5258, 0.1097, -3.006), (0.5258, 0.1097, -3.006), (0.5258, 0.08204, -3.043), (0.5258, 0.1494, -3.03), (0.5258, -0.03737, -3.02), (0.5258, -0.03737, -3.02), (0.5258, -0.07172, -3.052), (0.5258, -0.003025, -3.052), (0.5258, -0.1844, -3.006), (0.5258, -0.1844, -3.006), (0.5258, -0.2242, -3.03), (0.5258, -0.1568, -3.043), (0.5258, -0.3258, -2.963), (0.5258, -0.3258, -2.963), (0.5258, -0.3694, -2.979), (0.5258, -0.306, -3.005), (0.5258, -0.4561, -2.893), (0.5258, -0.4561, -2.893), (0.5258, -0.5019, -2.9), (0.5258, -0.4448, -2.938), (0.5258, -0.5703, -2.8), (0.5258, -0.5703, -2.8), (0.5258, -0.6166, -2.797), (0.5258, -0.568, -2.846), (0.5258, -0.664, -2.685), (0.5258, -0.664, -2.685), (0.5258, -0.709, -2.674), (0.5258, -0.6708, -2.731), (0.5258, -0.7337, -2.555), (0.5258, -0.7337, -2.555), (0.5258, -0.7756, -2.535), (0.5258, -0.7493, -2.599), (0.5258, -0.7765, -2.414), (0.5258, -0.7765, -2.414), (0.5258, -0.8138, -2.386), (0.5258, -0.8004, -2.454), (0.5258, -0.791, -2.267), (0.5258, -0.791, -2.267), (0.5258, -0.8222, -2.232), (0.5258, -0.8222, -2.301), (0.5258, -0.7765, -2.12), (0.5258, -0.7765, -2.12), (0.5258, -0.8004, -2.08), (0.5258, -0.8138, -2.147), (0.5258, -0.7337, -1.978), (0.5258, -0.7337, -1.978), (0.5258, -0.7493, -1.935), (0.5258, -0.7756, -1.998), (0.5258, -0.664, -1.848), (0.5258, -0.664, -1.848), (0.5258, -0.6708, -1.802), (0.5258, -0.709, -1.859), (0.5258, -0.5703, -1.734), (0.5258, -0.5703, -1.734), (0.5258, -0.568, -1.688), (0.5258, -0.6166, -1.736), (0.5258, -0.4561, -1.64), (0.5258, -0.4561, -1.64), (0.5258, -0.4448, -1.595), (0.5258, -0.5019, -1.633), (0.5258, -0.3258, -1.57), (0.5258, -0.3258, -1.57), (0.5258, -0.306, -1.529), (0.5258, -0.3694, -1.555), (0.5258, -0.1844, -1.528), (0.5258, -0.1844, -1.528), (0.5258, -0.1568, -1.49), (0.5258, -0.2242, -1.504), (0.5258, -0.03737, -1.513), (0.5258, -0.03737, -1.513), (0.5258, -0.003023, -1.482), (0.5258, -0.07172, -1.482), (0.5258, 0.1097, -1.528), (0.5258, 0.1097, -1.528), (0.5258, 0.1494, -1.504), (0.5258, 0.08204, -1.49), (0.5258, 0.251, -1.57), (0.5258, 0.251, -1.57), (0.5258, 0.2947, -1.555), (0.5258, 0.2312, -1.529), (0.5258, 0.3813, -1.64), (0.5258, 0.3813, -1.64), (0.5258, 0.4272, -1.633), (0.5258, 0.3701, -1.595), (0.5258, 0.4955, -1.734), (0.5258, 0.4955, -1.734), (0.5258, 0.5418, -1.736), (0.5258, 0.4933, -1.688), (0.5258, 0.5893, -1.848), (0.5258, 0.5893, -1.848), (0.5258, 0.6342, -1.859), (0.5258, 0.5961, -1.802), (0.5258, 0.6589, -1.978), (0.5258, 0.6589, -1.978), (0.5258, 0.7008, -1.998), (0.5258, 0.6745, -1.935), (0.5258, 0.7018, -2.12), (0.5258, 0.7018, -2.12), (0.5258, 0.739, -2.147), (0.5258, 0.7256, -2.08), (0.5258, 1.44, -2.526), (0.5258, 1.427, -2.593), (0.5602, 1.461, -2.6), (0.5602, 1.474, -2.533), (0.5258, 1.462, -2.301), (0.5602, 1.497, -2.301), (0.5602, 1.497, -2.233), (0.5258, 1.462, -2.232), (0.5258, 1.361, -2.809), (0.5258, 1.335, -2.872), (0.5602, 1.367, -2.885), (0.5602, 1.393, -2.822), (0.5258, 1.229, -3.071), (0.5258, 1.19, -3.128), (0.5602, 1.219, -3.147), (0.5602, 1.257, -3.091), (0.5258, 1.047, -3.303), (0.5258, 0.9987, -3.351), (0.5602, 1.023, -3.376), (0.5602, 1.072, -3.327), (0.5258, 0.8243, -3.495), (0.5258, 0.7672, -3.533), (0.5602, 0.7865, -3.561), (0.5602, 0.8434, -3.523), (0.5258, 0.5682, -3.639), (0.5258, 0.5048, -3.665), (0.5602, 0.5181, -3.697), (0.5602, 0.5813, -3.671), (0.5258, 0.2889, -3.731), (0.5258, 0.2215, -3.744), (0.5602, 0.2284, -3.778), (0.5602, 0.2954, -3.765), (0.5258, -0.003025, -3.766), (0.5258, -0.07172, -3.766), (0.5602, -0.07156, -3.801), (0.5602, -0.00319, -3.801), (0.5258, -0.2962, -3.744), (0.5258, -0.3636, -3.731), (0.5602, -0.3702, -3.765), (0.5602, -0.3031, -3.778), (0.5258, -0.5795, -3.665), (0.5258, -0.643, -3.639), (0.5602, -0.6561, -3.671), (0.5602, -0.5929, -3.697), (0.5258, -0.842, -3.533), (0.5258, -0.8991, -3.495), (0.5602, -0.9181, -3.523), (0.5602, -0.8613, -3.561), (0.5258, -1.073, -3.351), (0.5258, -1.122, -3.303), (0.5602, -1.146, -3.327), (0.5602, -1.098, -3.376), (0.5258, -1.265, -3.128), (0.5258, -1.303, -3.071), (0.5602, -1.332, -3.091), (0.5602, -1.294, -3.147), (0.5258, -1.41, -2.872), (0.5258, -1.436, -2.809), (0.5602, -1.468, -2.822), (0.5602, -1.442, -2.885), (0.5258, -1.501, -2.593), (0.5258, -1.515, -2.526), (0.5602, -1.549, -2.533), (0.5602, -1.535, -2.6), (0.5258, -1.537, -2.301), (0.5258, -1.537, -2.232), (0.5602, -1.572, -2.233), (0.5602, -1.572, -2.301), (0.5258, -1.515, -2.008), (0.5258, -1.501, -1.94), (0.5602, -1.535, -1.934), (0.5602, -1.549, -2.001), (0.5258, -1.436, -1.725), (0.5258, -1.41, -1.661), (0.5602, -1.442, -1.648), (0.5602, -1.468, -1.711), (0.5258, -1.303, -1.462), (0.5258, -1.265, -1.405), (0.5602, -1.294, -1.386), (0.5602, -1.332, -1.443), (0.5258, -1.122, -1.231), (0.5258, -1.073, -1.182), (0.5602, -1.098, -1.158), (0.5602, -1.146, -1.206), (0.5258, -0.8991, -1.039), (0.5258, -0.842, -1.001), (0.5602, -0.8613, -0.9722), (0.5602, -0.9181, -1.01), (0.5258, -0.643, -0.8944), (0.5258, -0.5795, -0.8681), (0.5602, -0.5929, -0.8363), (0.5602, -0.656, -0.8625), (0.5258, -0.3636, -0.8026), (0.5258, -0.2962, -0.7892), (0.5602, -0.3031, -0.7554), (0.5602, -0.3702, -0.7687), (0.5258, -0.07172, -0.7671), (0.5258, -0.003023, -0.7671), (0.5602, -0.003189, -0.7326), (0.5602, -0.07156, -0.7326), (0.5258, 0.2215, -0.7892), (0.5258, 0.2889, -0.8026), (0.5602, 0.2955, -0.7687), (0.5602, 0.2284, -0.7554), (0.5258, 0.5048, -0.8681), (0.5258, 0.5682, -0.8944), (0.5602, 0.5813, -0.8625), (0.5602, 0.5181, -0.8363), (0.5258, 0.7672, -1.001), (0.5258, 0.8243, -1.039), (0.5602, 0.8434, -1.01), (0.5602, 0.7865, -0.9722), (0.5258, 0.9987, -1.182), (0.5258, 1.047, -1.231), (0.5602, 1.072, -1.206), (0.5602, 1.023, -1.158), (0.5258, 1.19, -1.405), (0.5258, 1.229, -1.462), (0.5602, 1.257, -1.443), (0.5602, 1.219, -1.386), (0.5258, 1.335, -1.661), (0.5258, 1.361, -1.725), (0.5602, 1.393, -1.711), (0.5602, 1.367, -1.648), (0.5258, 1.427, -1.94), (0.5258, 1.44, -2.008), (0.5602, 1.474, -2.001), (0.5602, 1.461, -1.934), (0.5602, 0.7052, -2.38), (0.5602, 0.6918, -2.447), (0.5258, 0.7018, -2.414), (0.5258, 0.7018, -2.414), (0.5602, 0.7129, -2.301), (0.5258, 0.7163, -2.267), (0.5258, 0.7163, -2.267), (0.5602, 0.7129, -2.233), (0.5602, 0.6689, -2.522), (0.5602, 0.6427, -2.585), (0.5258, 0.6589, -2.555), (0.5258, 0.6589, -2.555), (0.5602, 0.6055, -2.655), (0.5602, 0.5675, -2.712), (0.5258, 0.5893, -2.685), (0.5258, 0.5893, -2.685), (0.5602, 0.5173, -2.773), (0.5602, 0.469, -2.821), (0.5258, 0.4955, -2.8), (0.5258, 0.4955, -2.8), (0.5602, 0.4079, -2.872), (0.5602, 0.351, -2.91), (0.5258, 0.3813, -2.893), (0.5258, 0.3813, -2.893), (0.5602, 0.2813, -2.947), (0.5602, 0.2182, -2.973), (0.5258, 0.251, -2.963), (0.5258, 0.251, -2.963), (0.5602, 0.1425, -2.996), (0.5602, 0.07547, -3.009), (0.5258, 0.1097, -3.006), (0.5258, 0.1097, -3.006), (0.5602, -0.00319, -3.017), (0.5602, -0.07156, -3.017), (0.5258, -0.03737, -3.02), (0.5258, -0.03737, -3.02), (0.5602, -0.1502, -3.009), (0.5602, -0.2173, -2.996), (0.5258, -0.1844, -3.006), (0.5258, -0.1844, -3.006), (0.5602, -0.2929, -2.973), (0.5602, -0.3561, -2.947), (0.5258, -0.3258, -2.963), (0.5258, -0.3258, -2.963), (0.5602, -0.4258, -2.91), (0.5602, -0.4826, -2.872), (0.5258, -0.4561, -2.893), (0.5258, -0.4561, -2.893), (0.5602, -0.5437, -2.821), (0.5602, -0.5921, -2.773), (0.5258, -0.5703, -2.8), (0.5258, -0.5703, -2.8), (0.5602, -0.6422, -2.712), (0.5602, -0.6802, -2.655), (0.5258, -0.664, -2.685), (0.5258, -0.664, -2.685), (0.5602, -0.7175, -2.585), (0.5602, -0.7436, -2.522), (0.5258, -0.7337, -2.555), (0.5258, -0.7337, -2.555), (0.5602, -0.7666, -2.447), (0.5602, -0.7799, -2.38), (0.5258, -0.7765, -2.414), (0.5258, -0.7765, -2.414), (0.5602, -0.7877, -2.301), (0.5602, -0.7877, -2.233), (0.5258, -0.791, -2.267), (0.5258, -0.791, -2.267), (0.5602, -0.7799, -2.154), (0.5602, -0.7666, -2.087), (0.5258, -0.7765, -2.12), (0.5258, -0.7765, -2.12), (0.5602, -0.7436, -2.011), (0.5602, -0.7175, -1.948), (0.5258, -0.7337, -1.978), (0.5258, -0.7337, -1.978), (0.5602, -0.6802, -1.878), (0.5602, -0.6422, -1.821), (0.5258, -0.664, -1.848), (0.5258, -0.664, -1.848), (0.5602, -0.5921, -1.76), (0.5602, -0.5437, -1.712), (0.5258, -0.5703, -1.734), (0.5258, -0.5703, -1.734), (0.5602, -0.4826, -1.662), (0.5602, -0.4258, -1.624), (0.5258, -0.4561, -1.64), (0.5258, -0.4561, -1.64), (0.5602, -0.3561, -1.587), (0.5602, -0.2929, -1.56), (0.5258, -0.3258, -1.57), (0.5258, -0.3258, -1.57), (0.5602, -0.2173, -1.538), (0.5602, -0.1502, -1.524), (0.5258, -0.1844, -1.528), (0.5258, -0.1844, -1.528), (0.5602, -0.07156, -1.516), (0.5602, -0.003189, -1.516), (0.5258, -0.03737, -1.513), (0.5258, -0.03737, -1.513), (0.5602, 0.07547, -1.524), (0.5602, 0.1425, -1.538), (0.5258, 0.1097, -1.528), (0.5258, 0.1097, -1.528), (0.5602, 0.2182, -1.56), (0.5602, 0.2813, -1.587), (0.5258, 0.251, -1.57), (0.5258, 0.251, -1.57), (0.5602, 0.351, -1.624), (0.5602, 0.4079, -1.662), (0.5258, 0.3813, -1.64), (0.5258, 0.3813, -1.64), (0.5602, 0.469, -1.712), (0.5602, 0.5173, -1.76), (0.5258, 0.4955, -1.734), (0.5258, 0.4955, -1.734), (0.5602, 0.5675, -1.821), (0.5602, 0.6055, -1.878), (0.5258, 0.5893, -1.848), (0.5258, 0.5893, -1.848), (0.5602, 0.6427, -1.948), (0.5602, 0.6689, -2.011), (0.5258, 0.6589, -1.978), (0.5258, 0.6589, -1.978), (0.5602, 0.6918, -2.087), (0.5602, 0.7052, -2.154), (0.5258, 0.7018, -2.12), (0.5258, 0.7018, -2.12), (0.8234, 0.7052, -2.38), (0.8578, 0.6679, -2.407), (0.8234, 0.6918, -2.447), (0.8234, 0.7129, -2.301), (0.8234, 0.7129, -2.233), (0.8578, 0.6818, -2.267), (0.8234, 0.6689, -2.522), (0.8578, 0.627, -2.542), (0.8234, 0.6427, -2.585), (0.8234, 0.6055, -2.655), (0.8578, 0.5606, -2.666), (0.8234, 0.5675, -2.712), (0.8234, 0.5173, -2.773), (0.8578, 0.4711, -2.775), (0.8234, 0.469, -2.821), (0.8234, 0.4079, -2.872), (0.8578, 0.3622, -2.865), (0.8234, 0.351, -2.91), (0.8234, 0.2813, -2.947), (0.8578, 0.2378, -2.931), (0.8234, 0.2182, -2.973), (0.8234, 0.1425, -2.996), (0.8578, 0.1029, -2.972), (0.8234, 0.07547, -3.009), (0.8234, -0.00319, -3.017), (0.8578, -0.03737, -2.986), (0.8234, -0.07156, -3.017), (0.8234, -0.1502, -3.009), (0.8578, -0.1777, -2.972), (0.8234, -0.2173, -2.996), (0.8234, -0.2929, -2.973), (0.8578, -0.3126, -2.931), (0.8234, -0.3561, -2.947), (0.8234, -0.4258, -2.91), (0.8578, -0.4369, -2.865), (0.8234, -0.4826, -2.872), (0.8234, -0.5437, -2.821), (0.8578, -0.5459, -2.775), (0.8234, -0.5921, -2.773), (0.8234, -0.6422, -2.712), (0.8578, -0.6353, -2.666), (0.8234, -0.6802, -2.655), (0.8234, -0.7175, -2.585), (0.8578, -0.7018, -2.542), (0.8234, -0.7436, -2.522), (0.8234, -0.7666, -2.447), (0.8578, -0.7427, -2.407), (0.8234, -0.7799, -2.38), (0.8234, -0.7877, -2.301), (0.8578, -0.7565, -2.267), (0.8234, -0.7877, -2.233), (0.8234, -0.7799, -2.154), (0.8578, -0.7427, -2.126), (0.8234, -0.7666, -2.087), (0.8234, -0.7436, -2.011), (0.8578, -0.7018, -1.992), (0.8234, -0.7175, -1.948), (0.8234, -0.6802, -1.878), (0.8578, -0.6353, -1.867), (0.8234, -0.6422, -1.821), (0.8234, -0.5921, -1.76), (0.8578, -0.5459, -1.758), (0.8234, -0.5437, -1.712), (0.8234, -0.4826, -1.662), (0.8578, -0.4369, -1.669), (0.8234, -0.4258, -1.624), (0.8234, -0.3561, -1.587), (0.8578, -0.3126, -1.602), (0.8234, -0.2929, -1.56), (0.8234, -0.2173, -1.538), (0.8578, -0.1777, -1.561), (0.8234, -0.1502, -1.524), (0.8234, -0.07156, -1.516), (0.8578, -0.03737, -1.548), (0.8234, -0.003189, -1.516), (0.8234, 0.07547, -1.524), (0.8578, 0.1029, -1.561), (0.8234, 0.1425, -1.538), (0.8234, 0.2182, -1.56), (0.8578, 0.2378, -1.602), (0.8234, 0.2813, -1.587), (0.8234, 0.351, -1.624), (0.8578, 0.3622, -1.669), (0.8234, 0.4079, -1.662), (0.8234, 0.469, -1.712), (0.8578, 0.4711, -1.758), (0.8234, 0.5173, -1.76), (0.8234, 0.5675, -1.821), (0.8578, 0.5606, -1.867), (0.8234, 0.6055, -1.878), (0.8234, 0.6427, -1.948), (0.8578, 0.627, -1.992), (0.8234, 0.6689, -2.011), (0.8234, 0.6918, -2.087), (0.8578, 0.6679, -2.126), (0.8234, 0.7052, -2.154)], [], [(4, 5, 19, 16), (7, 6, 11, 10), (7, 6, 15, 14), (9, 10, 11, 8), (2, 0, 9, 8), (6, 2, 8, 11), (0, 7, 10, 9), (13, 12, 14, 15), (5, 4, 12, 13), (6, 5, 13, 15), (4, 7, 14, 12), (16, 19, 18, 17), (3, 1, 17, 18), (5, 3, 18, 19), (1, 4, 16, 17), (15, 11, 10, 14), (10, 7, 14), (6, 11, 15), (13, 5, 19), (19, 13, 12, 16), (4, 12, 16), (20, 28, 665, 663), (526, 530, 290, 278), (294, 298, 307, 301), (302, 306, 315, 309), (310, 314, 323, 317), (318, 322, 331, 325), (326, 330, 339, 333), (334, 338, 347, 341), (342, 346, 355, 349), (350, 354, 363, 357), (358, 362, 371, 365), (366, 370, 379, 373), (374, 378, 387, 381), (382, 386, 395, 389), (390, 394, 403, 397), (398, 402, 411, 405), (406, 410, 419, 413), (414, 418, 427, 421), (422, 426, 435, 429), (430, 434, 443, 437), (438, 442, 451, 445), (446, 450, 459, 453), (454, 458, 467, 461), (462, 466, 475, 469), (470, 474, 483, 477), (478, 482, 491, 485), (486, 490, 499, 493), (494, 498, 507, 501), (502, 506, 515, 509), (510, 514, 523, 517), (518, 522, 531, 525), (207, 212, 757, 754), (532, 536, 791, 788), (282, 286, 299, 293), (101, 94, 351, 356), (271, 21, 662, 786), (27, 273, 1138, 1018), (34, 43, 296, 285), (40, 33, 1014, 1023), (42, 51, 304, 297), (48, 41, 1022, 1027), (50, 59, 312, 305), (56, 49, 1026, 1031), (58, 67, 320, 313), (64, 57, 1030, 1035), (66, 75, 328, 321), (72, 65, 1034, 1039), (74, 83, 336, 329), (80, 73, 1038, 1043), (82, 91, 344, 337), (88, 81, 1042, 1047), (90, 99, 352, 345), (96, 89, 1046, 1051), (98, 107, 360, 353), (104, 97, 1050, 1055), (106, 115, 368, 361), (112, 105, 1054, 1059), (114, 123, 376, 369), (120, 113, 1058, 1063), (122, 131, 384, 377), (128, 121, 1062, 1067), (130, 139, 392, 385), (136, 129, 1066, 1071), (138, 147, 400, 393), (144, 137, 1070, 1075), (146, 155, 408, 401), (152, 145, 1074, 1079), (154, 163, 416, 409), (160, 153, 1078, 1083), (162, 171, 424, 417), (168, 161, 1082, 1087), (170, 179, 432, 425), (176, 169, 1086, 1091), (178, 187, 440, 433), (184, 177, 1090, 1095), (186, 195, 448, 441), (192, 185, 1094, 1099), (194, 203, 456, 449), (200, 193, 1098, 1103), (202, 211, 464, 457), (208, 201, 1102, 1107), (210, 219, 472, 465), (216, 209, 1106, 1111), (218, 227, 480, 473), (224, 217, 1110, 1115), (226, 235, 488, 481), (232, 225, 1114, 1119), (234, 243, 496, 489), (240, 233, 1118, 1123), (242, 251, 504, 497), (248, 241, 1122, 1127), (250, 259, 512, 505), (256, 249, 1126, 1131), (258, 267, 520, 513), (264, 257, 1130, 1135), (266, 275, 528, 521), (272, 265, 1134, 1139), (29, 23, 276, 280), (32, 24, 1017, 1015), (645, 642, 771, 772), (157, 150, 407, 412), (213, 206, 463, 468), (53, 46, 303, 308), (269, 262, 519, 524), (109, 102, 359, 364), (165, 158, 415, 420), (221, 214, 471, 476), (61, 54, 311, 316), (25, 35, 284, 288), (117, 110, 367, 372), (173, 166, 423, 428), (229, 222, 479, 484), (69, 62, 319, 324), (125, 118, 375, 380), (181, 174, 431, 436), (237, 230, 487, 492), (77, 70, 327, 332), (133, 126, 383, 388), (189, 182, 439, 444), (22, 270, 527, 277), (245, 238, 495, 500), (85, 78, 335, 340), (141, 134, 391, 396), (197, 190, 447, 452), (37, 30, 283, 292), (253, 246, 503, 508), (93, 86, 343, 348), (149, 142, 399, 404), (205, 198, 455, 460), (45, 38, 295, 300), (261, 254, 511, 516), (659, 533, 790, 882), (543, 544, 797, 795), (547, 548, 800, 798), (551, 552, 803, 801), (555, 556, 806, 804), (559, 560, 809, 807), (563, 564, 812, 810), (567, 568, 815, 813), (571, 572, 818, 816), (575, 576, 821, 819), (579, 580, 824, 822), (583, 584, 827, 825), (587, 588, 830, 828), (591, 592, 833, 831), (595, 596, 836, 834), (599, 600, 839, 837), (603, 604, 842, 840), (607, 608, 845, 843), (611, 612, 848, 846), (615, 616, 851, 849), (619, 620, 854, 852), (623, 624, 857, 855), (627, 628, 860, 858), (631, 632, 863, 861), (635, 636, 866, 864), (639, 640, 869, 867), (643, 644, 872, 870), (647, 648, 875, 873), (651, 652, 878, 876), (655, 656, 881, 879), (789, 793, 796, 799, 802, 805, 808, 811, 814, 817, 820, 823, 826, 829, 832, 835, 838, 841, 844, 847, 850, 853, 856, 859, 862, 865, 868, 871, 874, 877, 880, 883), (537, 535, 660, 664), (884, 888, 1145, 1143), (593, 590, 719, 720), (541, 538, 667, 668), (649, 646, 775, 776), (597, 594, 723, 724), (545, 542, 671, 672), (653, 650, 779, 780), (601, 598, 727, 728), (549, 546, 675, 676), (657, 654, 783, 784), (605, 602, 731, 732), (553, 550, 679, 680), (539, 540, 794, 792), (609, 606, 735, 736), (557, 554, 683, 684), (613, 610, 739, 740), (561, 558, 687, 688), (617, 614, 743, 744), (565, 562, 691, 692), (621, 618, 747, 748), (569, 566, 695, 696), (625, 622, 751, 752), (573, 570, 699, 700), (629, 626, 755, 756), (577, 574, 703, 704), (633, 630, 759, 760), (581, 578, 707, 708), (637, 634, 763, 764), (585, 582, 711, 712), (641, 638, 767, 768), (589, 586, 715, 716), (534, 658, 787, 661), (982, 987, 1112, 1109), (47, 52, 677, 674), (263, 268, 785, 782), (103, 108, 705, 702), (159, 164, 733, 730), (215, 220, 761, 758), (55, 60, 681, 678), (279, 289, 287, 281), (111, 116, 709, 706), (167, 172, 737, 734), (223, 228, 765, 762), (63, 68, 685, 682), (274, 26, 291, 529), (119, 124, 713, 710), (175, 180, 741, 738), (231, 236, 769, 766), (71, 76, 689, 686), (127, 132, 717, 714), (183, 188, 745, 742), (239, 244, 773, 770), (79, 84, 693, 690), (135, 140, 721, 718), (191, 196, 749, 746), (31, 36, 669, 666), (247, 252, 777, 774), (87, 92, 697, 694), (143, 148, 725, 722), (199, 204, 753, 750), (39, 44, 673, 670), (255, 260, 781, 778), (95, 100, 701, 698), (151, 156, 729, 726), (892, 885, 1142, 1151), (889, 887, 1012, 1016), (896, 893, 1150, 1155), (900, 897, 1154, 1159), (904, 901, 1158, 1163), (908, 905, 1162, 1167), (912, 909, 1166, 1171), (916, 913, 1170, 1175), (920, 917, 1174, 1179), (924, 921, 1178, 1183), (928, 925, 1182, 1187), (932, 929, 1186, 1191), (936, 933, 1190, 1195), (940, 937, 1194, 1199), (944, 941, 1198, 1203), (948, 945, 1202, 1207), (952, 949, 1206, 1211), (956, 953, 1210, 1215), (960, 957, 1214, 1219), (964, 961, 1218, 1223), (968, 965, 1222, 1227), (972, 969, 1226, 1231), (976, 973, 1230, 1235), (980, 977, 1234, 1239), (984, 981, 1238, 1243), (988, 985, 1242, 1247), (992, 989, 1246, 1251), (996, 993, 1250, 1255), (1000, 997, 1254, 1259), (1004, 1001, 1258, 1263), (1008, 1005, 1262, 1267), (894, 899, 1024, 1021), (1252, 1249, 1351, 1352), (930, 935, 1060, 1057), (986, 991, 1116, 1113), (934, 939, 1064, 1061), (990, 995, 1120, 1117), (938, 943, 1068, 1065), (994, 999, 1124, 1121), (942, 947, 1072, 1069), (886, 895, 1020, 1013), (998, 1003, 1128, 1125), (946, 951, 1076, 1073), (891, 1009, 1266, 1146), (1002, 1007, 1132, 1129), (950, 955, 1080, 1077), (898, 903, 1028, 1025), (1006, 1011, 1136, 1133), (954, 959, 1084, 1081), (902, 907, 1032, 1029), (1140, 1144, 1271, 1268), (958, 963, 1088, 1085), (906, 911, 1036, 1033), (1010, 890, 1019, 1137), (962, 967, 1092, 1089), (910, 915, 1040, 1037), (966, 971, 1096, 1093), (914, 919, 1044, 1041), (970, 975, 1100, 1097), (918, 923, 1048, 1045), (974, 979, 1104, 1101), (922, 927, 1052, 1049), (978, 983, 1108, 1105), (926, 931, 1056, 1053), (1200, 1197, 1312, 1313), (1148, 1141, 1270, 1274), (1256, 1253, 1354, 1355), (1204, 1201, 1315, 1316), (1147, 1265, 1363, 1272), (1260, 1257, 1357, 1358), (1208, 1205, 1318, 1319), (1156, 1153, 1279, 1280), (1264, 1261, 1360, 1361), (1212, 1209, 1321, 1322), (1160, 1157, 1282, 1283), (1269, 1273, 1362, 1359, 1356, 1353, 1350, 1347, 1344, 1341, 1338, 1335, 1332, 1329, 1326, 1323, 1320, 1317, 1314, 1311, 1308, 1305, 1302, 1299, 1296, 1293, 1290, 1287, 1284, 1281, 1278, 1275), (1216, 1213, 1324, 1325), (1164, 1161, 1285, 1286), (1152, 1149, 1276, 1277), (1220, 1217, 1327, 1328), (1168, 1165, 1288, 1289), (1224, 1221, 1330, 1331), (1172, 1169, 1291, 1292), (1228, 1225, 1333, 1334), (1176, 1173, 1294, 1295), (1232, 1229, 1336, 1337), (1180, 1177, 1297, 1298), (1236, 1233, 1339, 1340), (1184, 1181, 1300, 1301), (1240, 1237, 1342, 1343), (1188, 1185, 1303, 1304), (1244, 1241, 1345, 1346), (1192, 1189, 1306, 1307), (1248, 1245, 1348, 1349), (1196, 1193, 1309, 1310), (20, 21, 22, 23), (24, 25, 26, 27), (28, 29, 30, 31), (32, 33, 34, 35), (36, 37, 38, 39), (40, 41, 42, 43), (44, 45, 46, 47), (48, 49, 50, 51), (52, 53, 54, 55), (56, 57, 58, 59), (60, 61, 62, 63), (64, 65, 66, 67), (68, 69, 70, 71), (72, 73, 74, 75), (76, 77, 78, 79), (80, 81, 82, 83), (84, 85, 86, 87), (88, 89, 90, 91), (92, 93, 94, 95), (96, 97, 98, 99), (100, 101, 102, 103), (104, 105, 106, 107), (108, 109, 110, 111), (112, 113, 114, 115), (116, 117, 118, 119), (120, 121, 122, 123), (124, 125, 126, 127), (128, 129, 130, 131), (132, 133, 134, 135), (136, 137, 138, 139), (140, 141, 142, 143), (144, 145, 146, 147), (148, 149, 150, 151), (152, 153, 154, 155), (156, 157, 158, 159), (160, 161, 162, 163), (164, 165, 166, 167), (168, 169, 170, 171), (172, 173, 174, 175), (176, 177, 178, 179), (180, 181, 182, 183), (184, 185, 186, 187), (188, 189, 190, 191), (192, 193, 194, 195), (196, 197, 198, 199), (200, 201, 202, 203), (204, 205, 206, 207), (208, 209, 210, 211), (212, 213, 214, 215), (216, 217, 218, 219), (220, 221, 222, 223), (224, 225, 226, 227), (228, 229, 230, 231), (232, 233, 234, 235), (236, 237, 238, 239), (240, 241, 242, 243), (244, 245, 246, 247), (248, 249, 250, 251), (252, 253, 254, 255), (256, 257, 258, 259), (260, 261, 262, 263), (264, 265, 266, 267), (268, 269, 270, 271), (272, 273, 274, 275), (276, 277, 278, 279), (280, 281, 282, 283), (284, 285, 286, 287), (288, 289, 290, 291), (292, 293, 294, 295), (296, 297, 298, 299), (300, 301, 302, 303), (304, 305, 306, 307), (308, 309, 310, 311), (312, 313, 314, 315), (316, 317, 318, 319), (320, 321, 322, 323), (324, 325, 326, 327), (328, 329, 330, 331), (332, 333, 334, 335), (336, 337, 338, 339), (340, 341, 342, 343), (344, 345, 346, 347), (348, 349, 350, 351), (352, 353, 354, 355), (356, 357, 358, 359), (360, 361, 362, 363), (364, 365, 366, 367), (368, 369, 370, 371), (372, 373, 374, 375), (376, 377, 378, 379), (380, 381, 382, 383), (384, 385, 386, 387), (388, 389, 390, 391), (392, 393, 394, 395), (396, 397, 398, 399), (400, 401, 402, 403), (404, 405, 406, 407), (408, 409, 410, 411), (412, 413, 414, 415), (416, 417, 418, 419), (420, 421, 422, 423), (424, 425, 426, 427), (428, 429, 430, 431), (432, 433, 434, 435), (436, 437, 438, 439), (440, 441, 442, 443), (444, 445, 446, 447), (448, 449, 450, 451), (452, 453, 454, 455), (456, 457, 458, 459), (460, 461, 462, 463), (464, 465, 466, 467), (468, 469, 470, 471), (472, 473, 474, 475), (476, 477, 478, 479), (480, 481, 482, 483), (484, 485, 486, 487), (488, 489, 490, 491), (492, 493, 494, 495), (496, 497, 498, 499), (500, 501, 502, 503), (504, 505, 506, 507), (508, 509, 510, 511), (512, 513, 514, 515), (516, 517, 518, 519), (520, 521, 522, 523), (524, 525, 526, 527), (528, 529, 530, 531), (532, 533, 534, 535), (536, 537, 538, 539), (540, 541, 542, 543), (544, 545, 546, 547), (548, 549, 550, 551), (552, 553, 554, 555), (556, 557, 558, 559), (560, 561, 562, 563), (564, 565, 566, 567), (568, 569, 570, 571), (572, 573, 574, 575), (576, 577, 578, 579), (580, 581, 582, 583), (584, 585, 586, 587), (588, 589, 590, 591), (592, 593, 594, 595), (596, 597, 598, 599), (600, 601, 602, 603), (604, 605, 606, 607), (608, 609, 610, 611), (612, 613, 614, 615), (616, 617, 618, 619), (620, 621, 622, 623), (624, 625, 626, 627), (628, 629, 630, 631), (632, 633, 634, 635), (636, 637, 638, 639), (640, 641, 642, 643), (644, 645, 646, 647), (648, 649, 650, 651), (652, 653, 654, 655), (656, 657, 658, 659), (660, 661, 662, 663), (664, 665, 666, 667), (668, 669, 670, 671), (672, 673, 674, 675), (676, 677, 678, 679), (680, 681, 682, 683), (684, 685, 686, 687), (688, 689, 690, 691), (692, 693, 694, 695), (696, 697, 698, 699), (700, 701, 702, 703), (704, 705, 706, 707), (708, 709, 710, 711), (712, 713, 714, 715), (716, 717, 718, 719), (720, 721, 722, 723), (724, 725, 726, 727), (728, 729, 730, 731), (732, 733, 734, 735), (736, 737, 738, 739), (740, 741, 742, 743), (744, 745, 746, 747), (748, 749, 750, 751), (752, 753, 754, 755), (756, 757, 758, 759), (760, 761, 762, 763), (764, 765, 766, 767), (768, 769, 770, 771), (772, 773, 774, 775), (776, 777, 778, 779), (780, 781, 782, 783), (784, 785, 786, 787), (788, 789, 790), (791, 792, 793), (794, 795, 796), (797, 798, 799), (800, 801, 802), (803, 804, 805), (806, 807, 808), (809, 810, 811), (812, 813, 814), (815, 816, 817), (818, 819, 820), (821, 822, 823), (824, 825, 826), (827, 828, 829), (830, 831, 832), (833, 834, 835), (836, 837, 838), (839, 840, 841), (842, 843, 844), (845, 846, 847), (848, 849, 850), (851, 852, 853), (854, 855, 856), (857, 858, 859), (860, 861, 862), (863, 864, 865), (866, 867, 868), (869, 870, 871), (872, 873, 874), (875, 876, 877), (878, 879, 880), (881, 882, 883), (884, 885, 886, 887), (888, 889, 890, 891), (892, 893, 894, 895), (896, 897, 898, 899), (900, 901, 902, 903), (904, 905, 906, 907), (908, 909, 910, 911), (912, 913, 914, 915), (916, 917, 918, 919), (920, 921, 922, 923), (924, 925, 926, 927), (928, 929, 930, 931), (932, 933, 934, 935), (936, 937, 938, 939), (940, 941, 942, 943), (944, 945, 946, 947), (948, 949, 950, 951), (952, 953, 954, 955), (956, 957, 958, 959), (960, 961, 962, 963), (964, 965, 966, 967), (968, 969, 970, 971), (972, 973, 974, 975), (976, 977, 978, 979), (980, 981, 982, 983), (984, 985, 986, 987), (988, 989, 990, 991), (992, 993, 994, 995), (996, 997, 998, 999), (1000, 1001, 1002, 1003), (1004, 1005, 1006, 1007), (1008, 1009, 1010, 1011), (1012, 1013, 1014, 1015), (1016, 1017, 1018, 1019), (1020, 1021, 1022, 1023), (1024, 1025, 1026, 1027), (1028, 1029, 1030, 1031), (1032, 1033, 1034, 1035), (1036, 1037, 1038, 1039), (1040, 1041, 1042, 1043), (1044, 1045, 1046, 1047), (1048, 1049, 1050, 1051), (1052, 1053, 1054, 1055), (1056, 1057, 1058, 1059), (1060, 1061, 1062, 1063), (1064, 1065, 1066, 1067), (1068, 1069, 1070, 1071), (1072, 1073, 1074, 1075), (1076, 1077, 1078, 1079), (1080, 1081, 1082, 1083), (1084, 1085, 1086, 1087), (1088, 1089, 1090, 1091), (1092, 1093, 1094, 1095), (1096, 1097, 1098, 1099), (1100, 1101, 1102, 1103), (1104, 1105, 1106, 1107), (1108, 1109, 1110, 1111), (1112, 1113, 1114, 1115), (1116, 1117, 1118, 1119), (1120, 1121, 1122, 1123), (1124, 1125, 1126, 1127), (1128, 1129, 1130, 1131), (1132, 1133, 1134, 1135), (1136, 1137, 1138, 1139), (1140, 1141, 1142, 1143), (1144, 1145, 1146, 1147), (1148, 1149, 1150, 1151), (1152, 1153, 1154, 1155), (1156, 1157, 1158, 1159), (1160, 1161, 1162, 1163), (1164, 1165, 1166, 1167), (1168, 1169, 1170, 1171), (1172, 1173, 1174, 1175), (1176, 1177, 1178, 1179), (1180, 1181, 1182, 1183), (1184, 1185, 1186, 1187), (1188, 1189, 1190, 1191), (1192, 1193, 1194, 1195), (1196, 1197, 1198, 1199), (1200, 1201, 1202, 1203), (1204, 1205, 1206, 1207), (1208, 1209, 1210, 1211), (1212, 1213, 1214, 1215), (1216, 1217, 1218, 1219), (1220, 1221, 1222, 1223), (1224, 1225, 1226, 1227), (1228, 1229, 1230, 1231), (1232, 1233, 1234, 1235), (1236, 1237, 1238, 1239), (1240, 1241, 1242, 1243), (1244, 1245, 1246, 1247), (1248, 1249, 1250, 1251), (1252, 1253, 1254, 1255), (1256, 1257, 1258, 1259), (1260, 1261, 1262, 1263), (1264, 1265, 1266, 1267), (1268, 1269, 1270), (1271, 1272, 1273), (1274, 1275, 1276), (1277, 1278, 1279), (1280, 1281, 1282), (1283, 1284, 1285), (1286, 1287, 1288), (1289, 1290, 1291), (1292, 1293, 1294), (1295, 1296, 1297), (1298, 1299, 1300), (1301, 1302, 1303), (1304, 1305, 1306), (1307, 1308, 1309), (1310, 1311, 1312), (1313, 1314, 1315), (1316, 1317, 1318), (1319, 1320, 1321), (1322, 1323, 1324), (1325, 1326, 1327), (1328, 1329, 1330), (1331, 1332, 1333), (1334, 1335, 1336), (1337, 1338, 1339), (1340, 1341, 1342), (1343, 1344, 1345), (1346, 1347, 1348), (1349, 1350, 1351), (1352, 1353, 1354), (1355, 1356, 1357), (1358, 1359, 1360), (1361, 1362, 1363), (279, 281, 280, 276), (287, 289, 288, 284), (278, 290, 289, 279), (286, 282, 281, 287), (282, 293, 292, 283), (299, 286, 285, 296), (298, 294, 293, 299), (294, 301, 300, 295), (307, 298, 297, 304), (306, 302, 301, 307), (302, 309, 308, 303), (315, 306, 305, 312), (314, 310, 309, 315), (310, 317, 316, 311), (323, 314, 313, 320), (322, 318, 317, 323), (318, 325, 324, 319), (331, 322, 321, 328), (330, 326, 325, 331), (326, 333, 332, 327), (339, 330, 329, 336), (338, 334, 333, 339), (334, 341, 340, 335), (347, 338, 337, 344), (346, 342, 341, 347), (342, 349, 348, 343), (355, 346, 345, 352), (354, 350, 349, 355), (350, 357, 356, 351), (363, 354, 353, 360), (362, 358, 357, 363), (358, 365, 364, 359), (371, 362, 361, 368), (370, 366, 365, 371), (366, 373, 372, 367), (379, 370, 369, 376), (378, 374, 373, 379), (374, 381, 380, 375), (387, 378, 377, 384), (386, 382, 381, 387), (382, 389, 388, 383), (395, 386, 385, 392), (394, 390, 389, 395), (390, 397, 396, 391), (403, 394, 393, 400), (402, 398, 397, 403), (398, 405, 404, 399), (411, 402, 401, 408), (410, 406, 405, 411), (406, 413, 412, 407), (419, 410, 409, 416), (418, 414, 413, 419), (414, 421, 420, 415), (427, 418, 417, 424), (426, 422, 421, 427), (422, 429, 428, 423), (435, 426, 425, 432), (434, 430, 429, 435), (430, 437, 436, 431), (443, 434, 433, 440), (442, 438, 437, 443), (438, 445, 444, 439), (451, 442, 441, 448), (450, 446, 445, 451), (446, 453, 452, 447), (459, 450, 449, 456), (458, 454, 453, 459), (454, 461, 460, 455), (467, 458, 457, 464), (466, 462, 461, 467), (462, 469, 468, 463), (475, 466, 465, 472), (474, 470, 469, 475), (470, 477, 476, 471), (483, 474, 473, 480), (482, 478, 477, 483), (478, 485, 484, 479), (491, 482, 481, 488), (490, 486, 485, 491), (486, 493, 492, 487), (499, 490, 489, 496), (498, 494, 493, 499), (494, 501, 500, 495), (507, 498, 497, 504), (506, 502, 501, 507), (502, 509, 508, 503), (515, 506, 505, 512), (514, 510, 509, 515), (510, 517, 516, 511), (523, 514, 513, 520), (522, 518, 517, 523), (518, 525, 524, 519), (531, 522, 521, 528), (530, 526, 525, 531), (526, 278, 277, 527), (290, 530, 529, 291), (23, 29, 28, 20), (35, 25, 24, 32), (30, 37, 36, 31), (43, 34, 33, 40), (38, 45, 44, 39), (51, 42, 41, 48), (46, 53, 52, 47), (59, 50, 49, 56), (54, 61, 60, 55), (67, 58, 57, 64), (62, 69, 68, 63), (75, 66, 65, 72), (70, 77, 76, 71), (83, 74, 73, 80), (78, 85, 84, 79), (91, 82, 81, 88), (86, 93, 92, 87), (99, 90, 89, 96), (94, 101, 100, 95), (107, 98, 97, 104), (102, 109, 108, 103), (115, 106, 105, 112), (110, 117, 116, 111), (123, 114, 113, 120), (118, 125, 124, 119), (131, 122, 121, 128), (126, 133, 132, 127), (139, 130, 129, 136), (134, 141, 140, 135), (147, 138, 137, 144), (142, 149, 148, 143), (155, 146, 145, 152), (150, 157, 156, 151), (163, 154, 153, 160), (158, 165, 164, 159), (171, 162, 161, 168), (166, 173, 172, 167), (179, 170, 169, 176), (174, 181, 180, 175), (187, 178, 177, 184), (182, 189, 188, 183), (195, 186, 185, 192), (190, 197, 196, 191), (203, 194, 193, 200), (198, 205, 204, 199), (211, 202, 201, 208), (206, 213, 212, 207), (219, 210, 209, 216), (214, 221, 220, 215), (227, 218, 217, 224), (222, 229, 228, 223), (235, 226, 225, 232), (230, 237, 236, 231), (243, 234, 233, 240), (238, 245, 244, 239), (251, 242, 241, 248), (246, 253, 252, 247), (259, 250, 249, 256), (254, 261, 260, 255), (267, 258, 257, 264), (262, 269, 268, 263), (275, 266, 265, 272), (270, 22, 21, 271), (26, 274, 273, 27), (283, 30, 29, 280), (22, 277, 276, 23), (291, 26, 25, 288), (34, 285, 284, 35), (295, 38, 37, 292), (42, 297, 296, 43), (303, 46, 45, 300), (50, 305, 304, 51), (311, 54, 53, 308), (58, 313, 312, 59), (319, 62, 61, 316), (66, 321, 320, 67), (327, 70, 69, 324), (74, 329, 328, 75), (335, 78, 77, 332), (82, 337, 336, 83), (343, 86, 85, 340), (90, 345, 344, 91), (351, 94, 93, 348), (98, 353, 352, 99), (359, 102, 101, 356), (106, 361, 360, 107), (367, 110, 109, 364), (114, 369, 368, 115), (375, 118, 117, 372), (122, 377, 376, 123), (383, 126, 125, 380), (130, 385, 384, 131), (391, 134, 133, 388), (138, 393, 392, 139), (399, 142, 141, 396), (146, 401, 400, 147), (407, 150, 149, 404), (154, 409, 408, 155), (415, 158, 157, 412), (162, 417, 416, 163), (423, 166, 165, 420), (170, 425, 424, 171), (431, 174, 173, 428), (178, 433, 432, 179), (439, 182, 181, 436), (186, 441, 440, 187), (447, 190, 189, 444), (194, 449, 448, 195), (455, 198, 197, 452), (202, 457, 456, 203), (463, 206, 205, 460), (210, 465, 464, 211), (471, 214, 213, 468), (218, 473, 472, 219), (479, 222, 221, 476), (226, 481, 480, 227), (487, 230, 229, 484), (234, 489, 488, 235), (495, 238, 237, 492), (242, 497, 496, 243), (503, 246, 245, 500), (250, 505, 504, 251), (511, 254, 253, 508), (258, 513, 512, 259), (519, 262, 261, 516), (266, 521, 520, 267), (527, 270, 269, 524), (274, 529, 528, 275), (663, 665, 664, 660), (666, 669, 668, 667), (670, 673, 672, 671), (674, 677, 676, 675), (678, 681, 680, 679), (682, 685, 684, 683), (686, 689, 688, 687), (690, 693, 692, 691), (694, 697, 696, 695), (698, 701, 700, 699), (702, 705, 704, 703), (706, 709, 708, 707), (710, 713, 712, 711), (714, 717, 716, 715), (718, 721, 720, 719), (722, 725, 724, 723), (726, 729, 728, 727), (730, 733, 732, 731), (734, 737, 736, 735), (738, 741, 740, 739), (742, 745, 744, 743), (746, 749, 748, 747), (750, 753, 752, 751), (754, 757, 756, 755), (758, 761, 760, 759), (762, 765, 764, 763), (766, 769, 768, 767), (770, 773, 772, 771), (774, 777, 776, 775), (778, 781, 780, 779), (782, 785, 784, 783), (786, 662, 661, 787), (103, 702, 701, 100), (697, 92, 95, 698), (159, 730, 729, 156), (725, 148, 151, 726), (215, 758, 757, 212), (753, 204, 207, 754), (55, 678, 677, 52), (673, 44, 47, 674), (271, 786, 785, 268), (781, 260, 263, 782), (111, 706, 705, 108), (167, 734, 733, 164), (223, 762, 761, 220), (63, 682, 681, 60), (20, 663, 662, 21), (119, 710, 709, 116), (175, 738, 737, 172), (231, 766, 765, 228), (71, 686, 685, 68), (127, 714, 713, 124), (183, 742, 741, 180), (239, 770, 769, 236), (79, 690, 689, 76), (135, 718, 717, 132), (191, 746, 745, 188), (31, 666, 665, 28), (247, 774, 773, 244), (87, 694, 693, 84), (143, 722, 721, 140), (199, 750, 749, 196), (39, 670, 669, 36), (255, 778, 777, 252), (535, 537, 536, 532), (538, 541, 540, 539), (542, 545, 544, 543), (546, 549, 548, 547), (550, 553, 552, 551), (554, 557, 556, 555), (558, 561, 560, 559), (562, 565, 564, 563), (566, 569, 568, 567), (570, 573, 572, 571), (574, 577, 576, 575), (578, 581, 580, 579), (582, 585, 584, 583), (586, 589, 588, 587), (590, 593, 592, 591), (594, 597, 596, 595), (598, 601, 600, 599), (602, 605, 604, 603), (606, 609, 608, 607), (610, 613, 612, 611), (614, 617, 616, 615), (618, 621, 620, 619), (622, 625, 624, 623), (626, 629, 628, 627), (630, 633, 632, 631), (634, 637, 636, 635), (638, 641, 640, 639), (642, 645, 644, 643), (646, 649, 648, 647), (650, 653, 652, 651), (654, 657, 656, 655), (658, 534, 533, 659), (667, 538, 537, 664), (534, 661, 660, 535), (671, 542, 541, 668), (675, 546, 545, 672), (679, 550, 549, 676), (683, 554, 553, 680), (687, 558, 557, 684), (691, 562, 561, 688), (695, 566, 565, 692), (699, 570, 569, 696), (703, 574, 573, 700), (707, 578, 577, 704), (711, 582, 581, 708), (715, 586, 585, 712), (719, 590, 589, 716), (723, 594, 593, 720), (727, 598, 597, 724), (731, 602, 601, 728), (735, 606, 605, 732), (739, 610, 609, 736), (743, 614, 613, 740), (747, 618, 617, 744), (751, 622, 621, 748), (755, 626, 625, 752), (759, 630, 629, 756), (763, 634, 633, 760), (767, 638, 637, 764), (771, 642, 641, 768), (775, 646, 645, 772), (779, 650, 649, 776), (783, 654, 653, 780), (787, 658, 657, 784), (788, 791, 793, 789), (792, 794, 796, 793), (795, 797, 799, 796), (798, 800, 802, 799), (801, 803, 805, 802), (804, 806, 808, 805), (807, 809, 811, 808), (810, 812, 814, 811), (813, 815, 817, 814), (816, 818, 820, 817), (819, 821, 823, 820), (822, 824, 826, 823), (825, 827, 829, 826), (828, 830, 832, 829), (831, 833, 835, 832), (834, 836, 838, 835), (837, 839, 841, 838), (840, 842, 844, 841), (843, 845, 847, 844), (846, 848, 850, 847), (849, 851, 853, 850), (852, 854, 856, 853), (855, 857, 859, 856), (858, 860, 862, 859), (861, 863, 865, 862), (864, 866, 868, 865), (867, 869, 871, 868), (870, 872, 874, 871), (873, 875, 877, 874), (876, 878, 880, 877), (879, 881, 883, 880), (882, 790, 789, 883), (647, 873, 872, 644), (869, 640, 643, 870), (595, 834, 833, 592), (830, 588, 591, 831), (543, 795, 794, 540), (791, 536, 539, 792), (651, 876, 875, 648), (599, 837, 836, 596), (547, 798, 797, 544), (655, 879, 878, 652), (603, 840, 839, 600), (551, 801, 800, 548), (659, 882, 881, 656), (607, 843, 842, 604), (555, 804, 803, 552), (532, 788, 790, 533), (611, 846, 845, 608), (559, 807, 806, 556), (615, 849, 848, 612), (563, 810, 809, 560), (619, 852, 851, 616), (567, 813, 812, 564), (623, 855, 854, 620), (571, 816, 815, 568), (627, 858, 857, 624), (575, 819, 818, 572), (631, 861, 860, 628), (579, 822, 821, 576), (635, 864, 863, 632), (583, 825, 824, 580), (639, 867, 866, 636), (587, 828, 827, 584), (1015, 1017, 1016, 1012), (1023, 1014, 1013, 1020), (1027, 1022, 1021, 1024), (1031, 1026, 1025, 1028), (1035, 1030, 1029, 1032), (1039, 1034, 1033, 1036), (1043, 1038, 1037, 1040), (1047, 1042, 1041, 1044), (1051, 1046, 1045, 1048), (1055, 1050, 1049, 1052), (1059, 1054, 1053, 1056), (1063, 1058, 1057, 1060), (1067, 1062, 1061, 1064), (1071, 1066, 1065, 1068), (1075, 1070, 1069, 1072), (1079, 1074, 1073, 1076), (1083, 1078, 1077, 1080), (1087, 1082, 1081, 1084), (1091, 1086, 1085, 1088), (1095, 1090, 1089, 1092), (1099, 1094, 1093, 1096), (1103, 1098, 1097, 1100), (1107, 1102, 1101, 1104), (1111, 1106, 1105, 1108), (1115, 1110, 1109, 1112), (1119, 1114, 1113, 1116), (1123, 1118, 1117, 1120), (1127, 1122, 1121, 1124), (1131, 1126, 1125, 1128), (1135, 1130, 1129, 1132), (1139, 1134, 1133, 1136), (1018, 1138, 1137, 1019), (200, 1103, 1102, 201), (1106, 209, 208, 1107), (40, 1023, 1022, 41), (1026, 49, 48, 1027), (256, 1131, 1130, 257), (1134, 265, 264, 1135), (96, 1051, 1050, 97), (1054, 105, 104, 1055), (152, 1079, 1078, 153), (1082, 161, 160, 1083), (1110, 217, 216, 1111), (1030, 57, 56, 1031), (1138, 273, 272, 1139), (1058, 113, 112, 1059), (1086, 169, 168, 1087), (1114, 225, 224, 1115), (1034, 65, 64, 1035), (1017, 24, 27, 1018), (1062, 121, 120, 1063), (1090, 177, 176, 1091), (1118, 233, 232, 1119), (1038, 73, 72, 1039), (1066, 129, 128, 1067), (1094, 185, 184, 1095), (1122, 241, 240, 1123), (1042, 81, 80, 1043), (1070, 137, 136, 1071), (1098, 193, 192, 1099), (1014, 33, 32, 1015), (1126, 249, 248, 1127), (1046, 89, 88, 1047), (1074, 145, 144, 1075), (887, 889, 888, 884), (895, 886, 885, 892), (899, 894, 893, 896), (903, 898, 897, 900), (907, 902, 901, 904), (911, 906, 905, 908), (915, 910, 909, 912), (919, 914, 913, 916), (923, 918, 917, 920), (927, 922, 921, 924), (931, 926, 925, 928), (935, 930, 929, 932), (939, 934, 933, 936), (943, 938, 937, 940), (947, 942, 941, 944), (951, 946, 945, 948), (955, 950, 949, 952), (959, 954, 953, 956), (963, 958, 957, 960), (967, 962, 961, 964), (971, 966, 965, 968), (975, 970, 969, 972), (979, 974, 973, 976), (983, 978, 977, 980), (987, 982, 981, 984), (991, 986, 985, 988), (995, 990, 989, 992), (999, 994, 993, 996), (1003, 998, 997, 1000), (1007, 1002, 1001, 1004), (1011, 1006, 1005, 1008), (890, 1010, 1009, 891), (1019, 890, 889, 1016), (886, 1013, 1012, 887), (894, 1021, 1020, 895), (898, 1025, 1024, 899), (902, 1029, 1028, 903), (906, 1033, 1032, 907), (910, 1037, 1036, 911), (914, 1041, 1040, 915), (918, 1045, 1044, 919), (922, 1049, 1048, 923), (926, 1053, 1052, 927), (930, 1057, 1056, 931), (934, 1061, 1060, 935), (938, 1065, 1064, 939), (942, 1069, 1068, 943), (946, 1073, 1072, 947), (950, 1077, 1076, 951), (954, 1081, 1080, 955), (958, 1085, 1084, 959), (962, 1089, 1088, 963), (966, 1093, 1092, 967), (970, 1097, 1096, 971), (974, 1101, 1100, 975), (978, 1105, 1104, 979), (982, 1109, 1108, 983), (986, 1113, 1112, 987), (990, 1117, 1116, 991), (994, 1121, 1120, 995), (998, 1125, 1124, 999), (1002, 1129, 1128, 1003), (1006, 1133, 1132, 1007), (1010, 1137, 1136, 1011), (1143, 1145, 1144, 1140), (1151, 1142, 1141, 1148), (1155, 1150, 1149, 1152), (1159, 1154, 1153, 1156), (1163, 1158, 1157, 1160), (1167, 1162, 1161, 1164), (1171, 1166, 1165, 1168), (1175, 1170, 1169, 1172), (1179, 1174, 1173, 1176), (1183, 1178, 1177, 1180), (1187, 1182, 1181, 1184), (1191, 1186, 1185, 1188), (1195, 1190, 1189, 1192), (1199, 1194, 1193, 1196), (1203, 1198, 1197, 1200), (1207, 1202, 1201, 1204), (1211, 1206, 1205, 1208), (1215, 1210, 1209, 1212), (1219, 1214, 1213, 1216), (1223, 1218, 1217, 1220), (1227, 1222, 1221, 1224), (1231, 1226, 1225, 1228), (1235, 1230, 1229, 1232), (1239, 1234, 1233, 1236), (1243, 1238, 1237, 1240), (1247, 1242, 1241, 1244), (1251, 1246, 1245, 1248), (1255, 1250, 1249, 1252), (1259, 1254, 1253, 1256), (1263, 1258, 1257, 1260), (1267, 1262, 1261, 1264), (1146, 1266, 1265, 1147), (976, 1235, 1234, 977), (1238, 981, 980, 1239), (924, 1183, 1182, 925), (1186, 929, 928, 1187), (1242, 985, 984, 1243), (1190, 933, 932, 1191), (1246, 989, 988, 1247), (1194, 937, 936, 1195), (1250, 993, 992, 1251), (1198, 941, 940, 1199), (891, 1146, 1145, 888), (1142, 885, 884, 1143), (1254, 997, 996, 1255), (1202, 945, 944, 1203), (1150, 893, 892, 1151), (1258, 1001, 1000, 1259), (1206, 949, 948, 1207), (1154, 897, 896, 1155), (1262, 1005, 1004, 1263), (1210, 953, 952, 1211), (1158, 901, 900, 1159), (1266, 1009, 1008, 1267), (1214, 957, 956, 1215), (1162, 905, 904, 1163), (1218, 961, 960, 1219), (1166, 909, 908, 1167), (1222, 965, 964, 1223), (1170, 913, 912, 1171), (1226, 969, 968, 1227), (1174, 917, 916, 1175), (1230, 973, 972, 1231), (1178, 921, 920, 1179), (1268, 1271, 1273, 1269), (1274, 1270, 1269, 1275), (1277, 1276, 1275, 1278), (1280, 1279, 1278, 1281), (1283, 1282, 1281, 1284), (1286, 1285, 1284, 1287), (1289, 1288, 1287, 1290), (1292, 1291, 1290, 1293), (1295, 1294, 1293, 1296), (1298, 1297, 1296, 1299), (1301, 1300, 1299, 1302), (1304, 1303, 1302, 1305), (1307, 1306, 1305, 1308), (1310, 1309, 1308, 1311), (1313, 1312, 1311, 1314), (1316, 1315, 1314, 1317), (1319, 1318, 1317, 1320), (1322, 1321, 1320, 1323), (1325, 1324, 1323, 1326), (1328, 1327, 1326, 1329), (1331, 1330, 1329, 1332), (1334, 1333, 1332, 1335), (1337, 1336, 1335, 1338), (1340, 1339, 1338, 1341), (1343, 1342, 1341, 1344), (1346, 1345, 1344, 1347), (1349, 1348, 1347, 1350), (1352, 1351, 1350, 1353), (1355, 1354, 1353, 1356), (1358, 1357, 1356, 1359), (1361, 1360, 1359, 1362), (1272, 1363, 1362, 1273), (1244, 1346, 1348, 1245), (1351, 1249, 1248, 1349), (1192, 1307, 1309, 1193), (1312, 1197, 1196, 1310), (1147, 1272, 1271, 1144), (1270, 1141, 1140, 1268), (1354, 1253, 1252, 1352), (1315, 1201, 1200, 1313), (1276, 1149, 1148, 1274), (1357, 1257, 1256, 1355), (1318, 1205, 1204, 1316), (1279, 1153, 1152, 1277), (1360, 1261, 1260, 1358), (1321, 1209, 1208, 1319), (1282, 1157, 1156, 1280), (1363, 1265, 1264, 1361), (1324, 1213, 1212, 1322), (1285, 1161, 1160, 1283), (1327, 1217, 1216, 1325), (1288, 1165, 1164, 1286), (1330, 1221, 1220, 1328), (1291, 1169, 1168, 1289), (1333, 1225, 1224, 1331), (1294, 1173, 1172, 1292), (1336, 1229, 1228, 1334), (1297, 1177, 1176, 1295), (1339, 1233, 1232, 1337), (1300, 1181, 1180, 1298), (1342, 1237, 1236, 1340), (1303, 1185, 1184, 1301), (1345, 1241, 1240, 1343), (1306, 1189, 1188, 1304)])
me_plane.materials.append(mat_material_003)
me_plane.use_remesh_preserve_volume = False
me_plane.use_remesh_preserve_attributes = False
me_plane.use_mirror_vertex_groups = False
me_plane.update()
me_cube_002 = bpy.data.meshes.new('Cube.002')
me_cube_002.from_pydata([(1.0, 0.9979, 0.9744), (0.9979, 0.9979, 0.9724), (0.9979, 1.0, 0.9744), (1.0, -0.9979, 0.9744), (0.9979, -1.0, 0.9744), (0.9979, -0.9979, 0.9724), (-0.9979, -1.0, 0.9744), (-1.0, -0.9979, 0.9744), (-0.9979, -0.9979, 0.9724), (-0.9979, 1.0, 0.9744), (-0.9979, 0.9979, 0.9724), (-1.0, 0.9979, 0.9744), (0.9979, 1.0, 0.9979), (0.9979, 0.9979, 1.0), (1.0, 0.9979, 0.9979), (0.9979, -1.0, 0.9979), (1.0, -0.9979, 0.9979), (0.9979, -0.9979, 1.0), (-1.0, -0.9979, 0.9979), (-0.9979, -1.0, 0.9979), (-0.9979, -0.9979, 1.0), (-1.0, 0.9979, 0.9979), (-0.9979, 0.9979, 1.0), (-0.9979, 1.0, 0.9979)], [], [(12, 2, 9, 23), (4, 15, 19, 6), (7, 18, 21, 11), (13, 22, 20, 17), (0, 14, 16, 3), (0, 1, 2), (3, 4, 5), (6, 7, 8), (9, 10, 11), (12, 13, 14), (15, 16, 17), (18, 19, 20), (21, 22, 23), (0, 3, 5, 1), (1, 10, 9, 2), (2, 12, 14, 0), (4, 6, 8, 5), (3, 16, 15, 4), (7, 11, 10, 8), (6, 19, 18, 7), (11, 21, 23, 9), (13, 17, 16, 14), (12, 23, 22, 13), (17, 20, 19, 15), (20, 22, 21, 18), (1, 5, 8, 10)])
_uv = me_cube_002.uv_layers.new(name='UVMap')
_uv.uv.foreach_set('vector', [0.0, 0.0, 1.0, 0.0, 1.0, 1.0, 0.0, 1.0, 0.0, 0.0, 1.0, 0.0, 1.0, 1.0, 0.0, 1.0, 0.0, 0.0, 1.0, 0.0, 1.0, 1.0, 0.0, 1.0, 0.0, 0.0, 1.0, 0.0, 1.0, 1.0, 0.0, 1.0, 0.0, 0.0, 1.0, 0.0, 1.0, 1.0, 0.0, 1.0, 0.0, 0.0, 1.0, 0.0, 1.0, 1.0, 0.0, 0.0, 1.0, 0.0, 1.0, 1.0, 0.0, 0.0, 1.0, 0.0, 1.0, 1.0, 0.0, 0.0, 1.0, 0.0, 1.0, 1.0, 0.0, 0.0, 1.0, 0.0, 1.0, 1.0, 0.0, 0.0, 1.0, 0.0, 1.0, 1.0, 0.0, 0.0, 1.0, 0.0, 1.0, 1.0, 0.0, 0.0, 1.0, 0.0, 1.0, 1.0, 0.0, 0.0, 1.0, 0.0, 1.0, 1.0, 0.0, 1.0, 0.0, 0.0, 1.0, 0.0, 1.0, 1.0, 0.0, 1.0, 0.0, 0.0, 1.0, 0.0, 1.0, 1.0, 0.0, 1.0, 0.0, 0.0, 1.0, 0.0, 1.0, 1.0, 0.0, 1.0, 0.0, 0.0, 1.0, 0.0, 1.0, 1.0, 0.0, 1.0, 0.0, 0.0, 1.0, 0.0, 1.0, 1.0, 0.0, 1.0, 0.0, 0.0, 1.0, 0.0, 1.0, 1.0, 0.0, 1.0, 0.0, 0.0, 1.0, 0.0, 1.0, 1.0, 0.0, 1.0, 0.0, 0.0, 1.0, 0.0, 1.0, 1.0, 0.0, 1.0, 0.0, 0.0, 1.0, 0.0, 1.0, 1.0, 0.0, 1.0, 0.0, 0.0, 1.0, 0.0, 1.0, 1.0, 0.0, 1.0, 0.0, 0.0, 1.0, 0.0, 1.0, 1.0, 0.0, 1.0, 0.0, 0.0, 1.0, 0.0, 1.0, 1.0, 0.0, 1.0])
me_cube_002.materials.append(mat_material_005)
me_cube_002.use_remesh_preserve_volume = False
me_cube_002.use_remesh_preserve_attributes = False
me_cube_002.use_mirror_vertex_groups = False
me_cube_002.update()
me_cube_001 = bpy.data.meshes.new('Cube.001')
me_cube_001.from_pydata([(0.8359, -11.03, -1.0), (0.8359, -11.03, 1.0), (0.8359, 0.8359, -1.0), (0.8359, 0.8359, 1.0), (1.0, -11.19, -1.0), (1.0, -11.19, 1.0), (1.0, 1.0, -1.0), (1.0, 1.0, 1.0), (1.0, 1.0, 0.1342), (0.939, 0.9371, 0.0), (1.0, 1.0, -0.1342), (1.0, -11.19, 0.1342), (0.939, -11.13, 0.0), (1.0, -11.19, -0.1342)], [], [(3, 7, 8, 9, 10, 6, 2), (8, 7, 5, 11), (0, 1, 3, 2), (2, 6, 4, 0), (7, 3, 1, 5), (13, 12, 11, 5, 1, 0, 4), (6, 10, 13, 4), (10, 9, 12, 13), (9, 8, 11, 12)])
me_cube_001.materials.append(mat_material_004)
me_cube_001.use_remesh_preserve_volume = False
me_cube_001.use_remesh_preserve_attributes = False
me_cube_001.use_mirror_vertex_groups = False
me_cube_001.update()
me_plane_003 = bpy.data.meshes.new('Plane.003')
me_plane_003.from_pydata([(0.9419, -0.2338, 0.7408), (-0.7574, 1.001, 0.7408), (0.1069, -1.383, 0.003438), (-1.592, -0.1483, 0.003438), (0.9419, -0.2338, 0.003438), (-0.7574, 1.001, 0.003438)], [], [(4, 5, 3, 2), (0, 1, 5, 4)])
me_plane_003.polygons.foreach_set('use_smooth', [True] * 2)
me_plane_003.materials.append(mat_material_003)
me_plane_003.use_remesh_preserve_volume = False
me_plane_003.use_remesh_preserve_attributes = False
me_plane_003.use_mirror_vertex_groups = False
me_plane_003.update()
me_plane_001 = bpy.data.meshes.new('Plane.001')
me_plane_001.from_pydata([(-1.0, -1.0, 0.0), (1.0, -1.0, 0.0), (-1.0, 1.0, 0.0), (1.0, 1.0, 0.0)], [], [(0, 1, 3, 2)])
me_plane_001.materials.append(mat_material_001)
me_plane_001.use_remesh_preserve_volume = False
me_plane_001.use_remesh_preserve_attributes = False
me_plane_001.use_mirror_vertex_groups = False
me_plane_001.update()
me_plane_002 = bpy.data.meshes.new('Plane.002')
me_plane_002.from_pydata([(-1.0, -1.0, 0.0), (1.0, -1.0, 0.0), (-1.0, 1.0, 0.0), (1.0, 1.0, 0.0)], [], [(0, 1, 3, 2)])
me_plane_002.materials.append(mat_material_002)
me_plane_002.use_remesh_preserve_volume = False
me_plane_002.use_remesh_preserve_attributes = False
me_plane_002.use_mirror_vertex_groups = False
me_plane_002.update()

# ---- objects
ob_cube_000 = bpy.data.objects.new('Cube.000', me_cube_000)
ob_cube_006 = bpy.data.objects.new('Cube.006', me_cube_000)
ob_cube_007 = bpy.data.objects.new('Cube.007', me_cube_000)
ob_cube_008 = bpy.data.objects.new('Cube.008', me_cube_000)
ob_cube_009 = bpy.data.objects.new('Cube.009', me_cube_003)
ob_plane_003 = bpy.data.objects.new('Plane.003', me_plane)
ob_plane_002 = bpy.data.objects.new('Plane.002', me_plane)
ob_plane_001 = bpy.data.objects.new('Plane.001', me_plane)
ob_plane = bpy.data.objects.new('Plane', me_plane)
ob_cube_005 = bpy.data.objects.new('Cube.005', me_cube_002)
ob_cube_004 = bpy.data.objects.new('Cube.004', me_cube_001)
ob_cube_003 = bpy.data.objects.new('Cube.003', me_cube_001)
ob_cube_002 = bpy.data.objects.new('Cube.002', me_cube_001)
ob_cube_001 = bpy.data.objects.new('Cube.001', me_cube_001)
ob_spot = bpy.data.objects.new('Spot', light_spot)
ob_plane_006 = bpy.data.objects.new('Plane.006', me_plane_003)
ob_plane_004 = bpy.data.objects.new('Plane.004', me_plane_001)
ob_camera = bpy.data.objects.new('Camera', cam_camera)
ob_plane_005 = bpy.data.objects.new('Plane.005', me_plane_002)

# ---- transforms, parenting, visibility, modifiers, constraints
ob_cube_000.location = (-0.836, -0.836, 0.8084)
ob_cube_000.scale = (-0.164, -0.164, -0.164)
ob_cube_000.lineart.crease_threshold = 0.0
ob_cube_006.location = (0.836, -0.836, 0.8084)
ob_cube_006.rotation_euler = (0.0, -0.0, 1.571)
ob_cube_006.scale = (-0.164, -0.164, -0.164)
ob_cube_006.lineart.crease_threshold = 0.0
ob_cube_007.location = (0.836, 0.836, 0.8084)
ob_cube_007.rotation_euler = (0.0, -0.0, 3.142)
ob_cube_007.scale = (-0.164, -0.164, -0.164)
ob_cube_007.lineart.crease_threshold = 0.0
ob_cube_008.location = (-0.836, 0.836, 0.8084)
ob_cube_008.rotation_euler = (0.0, 0.0, 4.712)
ob_cube_008.scale = (-0.164, -0.164, -0.164)
ob_cube_008.lineart.crease_threshold = 0.0
ob_cube_009.location = (0.0, 0.0, 0.0)
ob_cube_009.lock_rotations_4d = False
ob_cube_009.empty_display_type = 'ARROWS'
ob_cube_009.lineart.crease_threshold = 0.0
ob_plane_003.location = (0.7478, 0.6945, 0.6424)
ob_plane_003.rotation_euler = (0.0, -0.0, 0.602)
ob_plane_003.scale = (0.06025, 0.06025, 0.06025)
ob_plane_003.lineart.crease_threshold = 0.0
ob_plane_002.location = (0.7478, -0.7373, 0.6424)
ob_plane_002.rotation_euler = (0.0, -0.0, 0.5146)
ob_plane_002.scale = (0.06025, 0.06025, 0.06025)
ob_plane_002.lineart.crease_threshold = 0.0
ob_plane_001.location = (-0.7564, -0.7373, 0.6424)
ob_plane_001.rotation_euler = (0.0, -0.0, 0.6627)
ob_plane_001.scale = (0.06025, 0.06025, 0.06025)
ob_plane_001.lineart.crease_threshold = 0.0
ob_plane.location = (-0.7564, 0.6945, 0.6424)
ob_plane.rotation_euler = (0.0, -0.0, 0.4694)
ob_plane.scale = (0.06025, 0.06025, 0.06025)
ob_plane.lineart.crease_threshold = 0.0
ob_cube_005.location = (0.0, 0.0, 0.0)
ob_cube_005.lock_rotations_4d = False
ob_cube_005.empty_display_type = 'ARROWS'
ob_cube_005.lineart.crease_threshold = 0.0
ob_cube_004.location = (-0.836, 0.836, 0.8084)
ob_cube_004.rotation_euler = (0.0, 0.0, 4.712)
ob_cube_004.scale = (-0.164, -0.164, -0.164)
ob_cube_004.lineart.crease_threshold = 0.0
ob_cube_003.location = (0.836, 0.836, 0.8084)
ob_cube_003.rotation_euler = (0.0, -0.0, 3.142)
ob_cube_003.scale = (-0.164, -0.164, -0.164)
ob_cube_003.lineart.crease_threshold = 0.0
ob_cube_002.location = (0.836, -0.836, 0.8084)
ob_cube_002.rotation_euler = (0.0, -0.0, 1.571)
ob_cube_002.scale = (-0.164, -0.164, -0.164)
ob_cube_002.lineart.crease_threshold = 0.0
ob_cube_001.location = (-0.836, -0.836, 0.8084)
ob_cube_001.scale = (-0.164, -0.164, -0.164)
ob_cube_001.lineart.crease_threshold = 0.0
ob_spot.location = (-3.191, 3.489, 0.4634)
ob_spot.rotation_euler = (-2.364, 1.354, -0.1577)
ob_spot.lineart.crease_threshold = 0.0
ob_plane_006.location = (-4.871, 0.4559, 0.3677)
ob_plane_006.rotation_euler = (0.0, -0.0, 0.6283)
ob_plane_006.scale = (12.94, 10.18, 5.68)
ob_plane_006.lineart.crease_threshold = 0.0
ob_plane_004.location = (-0.5709, -4.185, 2.756)
ob_plane_004.rotation_euler = (0.6304, 0.5368, -0.6044)
ob_plane_004.lineart.crease_threshold = 0.0
ob_camera.location = (2.229, -3.33, 1.695)
ob_camera.rotation_euler = (1.32, -1.12e-05, 0.5905)
ob_camera.lock_rotations_4d = False
ob_camera.empty_display_type = 'ARROWS'
ob_camera.color = (0.0, 0.0, 0.0, 0.0)
ob_camera.display_type = 'WIRE'
ob_camera.lineart.crease_threshold = 0.0
ob_plane_005.location = (4.087, -1.261, 2.547)
ob_plane_005.rotation_euler = (0.8019, 0.2633, 1.009)
ob_plane_005.lineart.crease_threshold = 0.0

# ---- collection membership
col_collection_1.objects.link(ob_cube_000)
col_collection_1.objects.link(ob_cube_006)
col_collection_1.objects.link(ob_cube_007)
col_collection_1.objects.link(ob_cube_008)
col_collection_1.objects.link(ob_cube_009)
col_collection_10.objects.link(ob_plane_003)
col_collection_10.objects.link(ob_plane_002)
col_collection_10.objects.link(ob_plane_001)
col_collection_10.objects.link(ob_plane)
col_collection_11.objects.link(ob_cube_005)
col_collection_11.objects.link(ob_cube_004)
col_collection_11.objects.link(ob_cube_003)
col_collection_11.objects.link(ob_cube_002)
col_collection_11.objects.link(ob_cube_001)
col_collection_20.objects.link(ob_spot)
col_collection_20.objects.link(ob_plane_006)
col_collection_20.objects.link(ob_plane_004)
col_collection_20.objects.link(ob_camera)
col_collection_20.objects.link(ob_plane_005)

# ---- scene / render settings (as saved in the file)
scene.camera = ob_camera
scene.frame_start = 1; scene.frame_end = 250; scene.frame_set(1)
scene.render.engine = 'CYCLES'
scene.render.resolution_percentage = 50
scene.render.dither_intensity = 0.0
scene.cycles.use_denoising = False
scene.cycles.samples = 128
scene.cycles.sampling_pattern = 'TABULATED_SOBOL'
scene.cycles.light_sampling_threshold = 0.0
scene.cycles.use_adaptive_sampling = False
scene.cycles.use_light_tree = False
scene.cycles.blur_glossy = 0.0
scene.cycles.sample_clamp_indirect = 0.0
scene.view_settings.view_transform = 'Standard'
bpy.context.view_layer.update()
